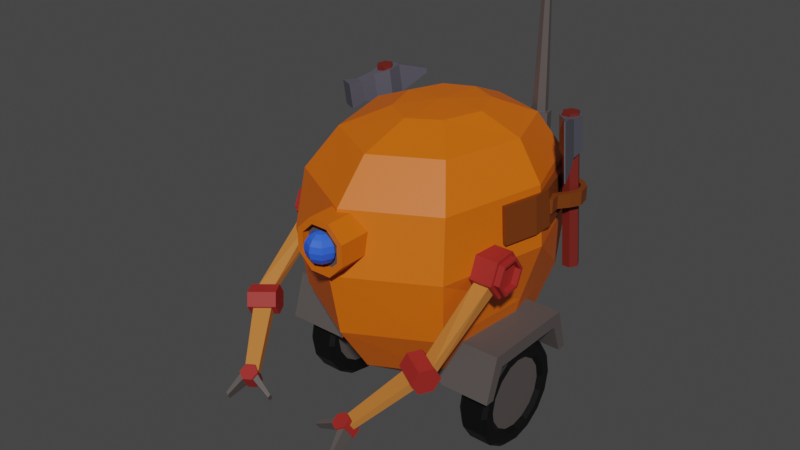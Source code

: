 # Source: robot.blend  (saved by Blender 3.1.7; exported with 4.5.12 LTS)
import bpy
from mathutils import Matrix  # noqa: F401  (used for matrix-valued properties, if any)

bpy.ops.wm.read_factory_settings(use_empty=True)
scene = bpy.context.scene
scene.name = 'Scene'

# ---- collections
col_collection = bpy.data.collections.new('Collection'); scene.collection.children.link(col_collection)

# ---- materials (node trees are filled in below, after node groups)
mat_bodycolor = bpy.data.materials.new('BodyColor')
mat_bodycolor.use_transparent_shadow = False
mat_fendercolor = bpy.data.materials.new('FenderColor')
mat_fendercolor.use_transparent_shadow = False
mat_leather = bpy.data.materials.new('Leather')
mat_leather.use_transparent_shadow = False
mat_lens = bpy.data.materials.new('Lens')
mat_lens.use_transparent_shadow = False
mat_wheelcolor = bpy.data.materials.new('WheelColor')
mat_wheelcolor.use_transparent_shadow = False
mat_armaxlecolor = bpy.data.materials.new('ArmAxleColor')
mat_armaxlecolor.use_transparent_shadow = False
mat_armlimbcolor = bpy.data.materials.new('ArmLimbColor')
mat_armlimbcolor.use_transparent_shadow = False
mat_axeheadcolor = bpy.data.materials.new('AxeHeadColor')
mat_axeheadcolor.use_transparent_shadow = False
mat_axehandlecolor = bpy.data.materials.new('AxeHandleColor')
mat_axehandlecolor.use_transparent_shadow = False

# ---- material node trees
mat_bodycolor.use_nodes = True; mat_bodycolor.node_tree.nodes.clear()
_N = mat_bodycolor.node_tree.nodes; _L = mat_bodycolor.node_tree.links
n0 = _N.new('ShaderNodeBsdfPrincipled'); n0.name = 'Principled BSDF'; n0.location = (10, 300)
n0.distribution = 'GGX'
n0.subsurface_method = 'RANDOM_WALK_SKIN'
n0.inputs[0].default_value = (0.7106, 0.1297, 0.000672, 1.0)
n0.inputs[3].default_value = 1.45
n0.inputs[27].default_value = (0.0, 0.0, 0.0, 1.0)
n0.inputs[28].default_value = 1.0
n1 = _N.new('ShaderNodeOutputMaterial'); n1.name = 'Material Output'; n1.location = (300, 300)
_L.new(n0.outputs[0], n1.inputs[0])
n1.is_active_output = True
mat_fendercolor.use_nodes = True; mat_fendercolor.node_tree.nodes.clear()
_N = mat_fendercolor.node_tree.nodes; _L = mat_fendercolor.node_tree.links
n0 = _N.new('ShaderNodeBsdfPrincipled'); n0.name = 'Principled BSDF'; n0.location = (10, 300)
n0.distribution = 'GGX'
n0.subsurface_method = 'RANDOM_WALK_SKIN'
n0.inputs[0].default_value = (0.08866, 0.07619, 0.07227, 1.0)
n0.inputs[3].default_value = 1.45
n0.inputs[27].default_value = (0.0, 0.0, 0.0, 1.0)
n0.inputs[28].default_value = 1.0
n1 = _N.new('ShaderNodeOutputMaterial'); n1.name = 'Material Output'; n1.location = (300, 300)
_L.new(n0.outputs[0], n1.inputs[0])
n1.is_active_output = True
mat_leather.use_nodes = True; mat_leather.node_tree.nodes.clear()
_N = mat_leather.node_tree.nodes; _L = mat_leather.node_tree.links
n0 = _N.new('ShaderNodeBsdfPrincipled'); n0.name = 'Principled BSDF'; n0.location = (10, 300)
n0.distribution = 'GGX'
n0.subsurface_method = 'RANDOM_WALK_SKIN'
n0.inputs[0].default_value = (0.1626, 0.0368, 0.001945, 1.0)
n0.inputs[3].default_value = 1.45
n0.inputs[27].default_value = (0.0, 0.0, 0.0, 1.0)
n0.inputs[28].default_value = 1.0
n1 = _N.new('ShaderNodeOutputMaterial'); n1.name = 'Material Output'; n1.location = (300, 300)
_L.new(n0.outputs[0], n1.inputs[0])
n1.is_active_output = True
mat_lens.use_nodes = True; mat_lens.node_tree.nodes.clear()
_N = mat_lens.node_tree.nodes; _L = mat_lens.node_tree.links
n0 = _N.new('ShaderNodeBsdfPrincipled'); n0.name = 'Principled BSDF'; n0.location = (10, 300)
n0.distribution = 'GGX'
n0.subsurface_method = 'RANDOM_WALK_SKIN'
n0.inputs[0].default_value = (0.0272, 0.1126, 0.8, 1.0)
n0.inputs[3].default_value = 1.45
n0.inputs[27].default_value = (0.0, 0.0, 0.0, 1.0)
n0.inputs[28].default_value = 1.0
n1 = _N.new('ShaderNodeOutputMaterial'); n1.name = 'Material Output'; n1.location = (300, 300)
_L.new(n0.outputs[0], n1.inputs[0])
n1.is_active_output = True
mat_wheelcolor.use_nodes = True; mat_wheelcolor.node_tree.nodes.clear()
_N = mat_wheelcolor.node_tree.nodes; _L = mat_wheelcolor.node_tree.links
n0 = _N.new('ShaderNodeBsdfPrincipled'); n0.name = 'Principled BSDF'; n0.location = (10, 300)
n0.distribution = 'GGX'
n0.subsurface_method = 'RANDOM_WALK_SKIN'
n0.inputs[0].default_value = (0.0, 0.0, 0.0, 1.0)
n0.inputs[3].default_value = 1.45
n0.inputs[27].default_value = (0.0, 0.0, 0.0, 1.0)
n0.inputs[28].default_value = 1.0
n1 = _N.new('ShaderNodeOutputMaterial'); n1.name = 'Material Output'; n1.location = (300, 300)
_L.new(n0.outputs[0], n1.inputs[0])
n1.is_active_output = True
mat_armaxlecolor.use_nodes = True; mat_armaxlecolor.node_tree.nodes.clear()
_N = mat_armaxlecolor.node_tree.nodes; _L = mat_armaxlecolor.node_tree.links
n0 = _N.new('ShaderNodeBsdfPrincipled'); n0.name = 'Principled BSDF'; n0.location = (10, 300)
n0.distribution = 'GGX'
n0.subsurface_method = 'RANDOM_WALK_SKIN'
n0.inputs[0].default_value = (0.3343, 0.02049, 0.01673, 1.0)
n0.inputs[3].default_value = 1.45
n0.inputs[27].default_value = (0.0, 0.0, 0.0, 1.0)
n0.inputs[28].default_value = 1.0
n1 = _N.new('ShaderNodeOutputMaterial'); n1.name = 'Material Output'; n1.location = (300, 300)
_L.new(n0.outputs[0], n1.inputs[0])
n1.is_active_output = True
mat_armlimbcolor.use_nodes = True; mat_armlimbcolor.node_tree.nodes.clear()
_N = mat_armlimbcolor.node_tree.nodes; _L = mat_armlimbcolor.node_tree.links
n0 = _N.new('ShaderNodeBsdfPrincipled'); n0.name = 'Principled BSDF'; n0.location = (10, 300)
n0.distribution = 'GGX'
n0.subsurface_method = 'RANDOM_WALK_SKIN'
n0.inputs[0].default_value = (0.5149, 0.1746, 0.0331, 1.0)
n0.inputs[3].default_value = 1.45
n0.inputs[27].default_value = (0.0, 0.0, 0.0, 1.0)
n0.inputs[28].default_value = 1.0
n1 = _N.new('ShaderNodeOutputMaterial'); n1.name = 'Material Output'; n1.location = (300, 300)
_L.new(n0.outputs[0], n1.inputs[0])
n1.is_active_output = True
mat_axeheadcolor.use_nodes = True; mat_axeheadcolor.node_tree.nodes.clear()
_N = mat_axeheadcolor.node_tree.nodes; _L = mat_axeheadcolor.node_tree.links
n0 = _N.new('ShaderNodeBsdfPrincipled'); n0.name = 'Principled BSDF'; n0.location = (10, 300)
n0.distribution = 'GGX'
n0.subsurface_method = 'RANDOM_WALK_SKIN'
n0.inputs[0].default_value = (0.08647, 0.08511, 0.1107, 1.0)
n0.inputs[3].default_value = 1.45
n0.inputs[27].default_value = (0.0, 0.0, 0.0, 1.0)
n0.inputs[28].default_value = 1.0
n1 = _N.new('ShaderNodeOutputMaterial'); n1.name = 'Material Output'; n1.location = (300, 300)
_L.new(n0.outputs[0], n1.inputs[0])
n1.is_active_output = True
mat_axehandlecolor.use_nodes = True; mat_axehandlecolor.node_tree.nodes.clear()
_N = mat_axehandlecolor.node_tree.nodes; _L = mat_axehandlecolor.node_tree.links
n0 = _N.new('ShaderNodeBsdfPrincipled'); n0.name = 'Principled BSDF'; n0.location = (10, 300)
n0.distribution = 'GGX'
n0.subsurface_method = 'RANDOM_WALK_SKIN'
n0.inputs[0].default_value = (0.1523, 0.01389, 0.009303, 1.0)
n0.inputs[3].default_value = 1.45
n0.inputs[27].default_value = (0.0, 0.0, 0.0, 1.0)
n0.inputs[28].default_value = 1.0
n1 = _N.new('ShaderNodeOutputMaterial'); n1.name = 'Material Output'; n1.location = (300, 300)
_L.new(n0.outputs[0], n1.inputs[0])
n1.is_active_output = True

# ---- world
world_world = bpy.data.worlds.new('World'); scene.world = world_world
world_world.use_nodes = True; world_world.node_tree.nodes.clear()
_N = world_world.node_tree.nodes; _L = world_world.node_tree.links
n0 = _N.new('ShaderNodeOutputWorld'); n0.name = 'World Output'; n0.location = (300, 300)
n1 = _N.new('ShaderNodeBackground'); n1.name = 'Background'; n1.location = (10, 300)
n1.inputs[0].default_value = (0.05088, 0.05088, 0.05088, 1.0)
_L.new(n1.outputs[0], n0.inputs[0])
n0.is_active_output = True
world_world.color = (0.05088, 0.05088, 0.05088)
world_world.use_sun_shadow = False
world_world.sun_shadow_jitter_overblur = 0.0

# ---- meshes
me_sphere_002 = bpy.data.meshes.new('Sphere.002')
me_sphere_002.from_pydata([(0.0, 0.2504, 0.6947), (0.0, 0.4905, 0.5948), (0.0, 0.6266, 0.3616), (0.0, 0.6568, -4.371e-08), (0.0, 0.6313, -0.3827), (0.0, 0.5227, -0.7071), (0.0, 0.3041, -0.9239), (0.1714, 0.1728, 0.6947), (0.3535, 0.3661, 0.5948), (0.4589, 0.4874, 0.3616), (0.4839, 0.5227, -4.371e-08), (0.4629, 0.4904, -0.3827), (0.3807, 0.3894, -0.7071), (0.2171, 0.2169, -0.9239), (0.2557, -0.0382, 0.6947), (0.499, -0.02207, 0.5948), (0.6383, -0.01482, 0.3616), (0.6703, -0.01405, -4.371e-08), (0.5496, -0.01405, -0.3827), (0.4643, -0.01405, -0.7071), (0.3072, -0.01405, -0.9239), (0.1761, -0.2777, 0.6947), (0.3691, -0.5, 0.5948), (0.4905, -0.6533, 0.3616), (0.526, -0.7071, -4.371e-08), (0.4935, -0.6533, -0.3827), (0.3918, -0.5, -0.7071), (0.2184, -0.2707, -0.9239), (0.0, -0.3842, 0.6947), (0.0, -0.7071, 0.5948), (0.0, -0.9239, 0.3616), (0.0, -1.0, -4.371e-08), (0.0, -0.9239, -0.3827), (0.0, -0.7071, -0.7071), (0.0, -0.3827, -0.9239), (0.0, -0.04915, 0.7108), (0.0, -0.01405, -1.0), (0.7243, 0.1569, -0.7369), (0.3341, 0.218, -0.7369), (0.7243, 0.218, -0.7369), (0.3341, -0.5585, -0.7369), (0.7243, -0.5585, -0.7369), (0.3341, -0.4765, -0.4679), (0.7243, -0.4765, -0.4679), (0.3341, 0.136, -0.4679), (0.7243, 0.136, -0.4679), (0.7243, -0.4974, -0.7369), (0.7243, -0.4283, -0.5513), (0.7243, 0.08778, -0.5513), (0.3321, 0.1569, -0.7369), (0.3321, 0.08778, -0.5513), (0.3321, -0.4283, -0.5513), (0.3321, -0.4974, -0.7369), (-0.1714, 0.1728, 0.6947), (-0.3535, 0.3661, 0.5948), (-0.4589, 0.4874, 0.3616), (-0.4839, 0.5227, -4.371e-08), (-0.4629, 0.4904, -0.3827), (-0.3807, 0.3894, -0.7071), (-0.2171, 0.2169, -0.9239), (-0.2557, -0.0382, 0.6947), (-0.499, -0.02207, 0.5948), (-0.6383, -0.01482, 0.3616), (-0.6703, -0.01405, -4.371e-08), (-0.5496, -0.01405, -0.3827), (-0.4643, -0.01405, -0.7071), (-0.3072, -0.01405, -0.9239), (-0.1761, -0.2777, 0.6947), (-0.3691, -0.5, 0.5948), (-0.4905, -0.6533, 0.3616), (-0.526, -0.7071, -4.371e-08), (-0.4935, -0.6533, -0.3827), (-0.3918, -0.5, -0.7071), (-0.2184, -0.2707, -0.9239), (-0.7243, 0.1569, -0.7369), (-0.3341, 0.218, -0.7369), (-0.7243, 0.218, -0.7369), (-0.3341, -0.5585, -0.7369), (-0.7243, -0.5585, -0.7369), (-0.3341, -0.4765, -0.4679), (-0.7243, -0.4765, -0.4679), (-0.3341, 0.136, -0.4679), (-0.7243, 0.136, -0.4679), (-0.7243, -0.4974, -0.7369), (-0.7243, -0.4283, -0.5513), (-0.7243, 0.08778, -0.5513), (-0.3321, 0.1569, -0.7369), (-0.3321, 0.08778, -0.5513), (-0.3321, -0.4283, -0.5513), (-0.3321, -0.4974, -0.7369), (0.06344, -0.8213, 0.3463), (0.06344, -1.06, 0.3463), (0.1532, -0.8213, 0.2566), (0.1532, -1.06, 0.2566), (0.1532, -0.8213, 0.1297), (0.1532, -1.06, 0.1297), (0.06344, -0.8213, 0.03998), (0.06344, -1.06, 0.03998), (-0.06344, -0.8213, 0.03998), (-0.06344, -1.06, 0.03998), (-0.1532, -0.8213, 0.1297), (-0.1532, -1.06, 0.1297), (-0.1532, -0.8213, 0.2566), (-0.1532, -1.06, 0.2566), (-0.06344, -0.8213, 0.3463), (-0.06344, -1.06, 0.3463), (0.1193, -1.06, 0.2426), (0.04942, -1.06, 0.3124), (0.1193, -1.06, 0.1437), (0.04942, -1.06, 0.07385), (-0.04942, -1.06, 0.07385), (-0.1193, -1.06, 0.1437), (-0.1193, -1.06, 0.2426), (-0.04942, -1.06, 0.3124), (0.1193, -1.016, 0.2426), (0.04942, -1.016, 0.3124), (0.1193, -1.016, 0.1437), (0.04942, -1.016, 0.07385), (-0.04942, -1.016, 0.07385), (-0.1193, -1.016, 0.1437), (-0.1193, -1.016, 0.2426), (-0.04942, -1.016, 0.3124), (0.03565, -1.045, 0.278), (0.06587, -1.045, 0.2578), (0.08607, -1.045, 0.2275), (0.09316, -1.045, 0.1919), (0.08607, -1.045, 0.1562), (0.06587, -1.045, 0.126), (0.03565, -1.045, 0.1058), (0.02521, -1.07, 0.278), (0.04658, -1.091, 0.2578), (0.06086, -1.105, 0.2275), (0.06587, -1.11, 0.1919), (0.06086, -1.105, 0.1562), (0.04658, -1.091, 0.126), (0.02521, -1.07, 0.1058), (5.88e-09, -1.08, 0.278), (8.656e-09, -1.11, 0.2578), (8.656e-09, -1.131, 0.2275), (5.88e-09, -1.138, 0.1919), (5.88e-09, -1.131, 0.1562), (8.656e-09, -1.11, 0.126), (5.88e-09, -1.08, 0.1058), (-8.487e-11, -1.045, 0.285), (-0.02521, -1.07, 0.278), (-0.04658, -1.091, 0.2578), (-0.06086, -1.105, 0.2275), (-0.06587, -1.11, 0.1919), (-0.06086, -1.105, 0.1562), (-0.04658, -1.091, 0.126), (-0.02521, -1.07, 0.1058), (-0.03565, -1.045, 0.278), (-0.06587, -1.045, 0.2578), (-0.08607, -1.045, 0.2275), (-0.09316, -1.045, 0.1919), (-0.08607, -1.045, 0.1562), (-0.06587, -1.045, 0.126), (-0.03565, -1.045, 0.1058), (5.674e-09, -1.045, 0.09873), (0.2894, 0.5182, 0.5604), (0.3343, 0.5037, 0.5604), (0.2851, 0.5379, 0.3583), (0.2851, 0.5379, 0.5604), (0.3493, 0.5172, 0.3583), (0.3493, 0.5172, 0.5604), (0.3635, 0.4513, 0.3583), (0.3635, 0.4513, 0.5604), (0.3134, 0.406, 0.3583), (0.3134, 0.406, 0.5604), (0.2492, 0.4267, 0.3583), (0.2492, 0.4267, 0.5604), (0.2351, 0.4927, 0.3583), (0.2351, 0.4927, 0.5604), (0.3443, 0.4575, 0.5604), (0.3092, 0.4258, 0.5604), (0.2642, 0.4403, 0.5604), (0.2543, 0.4865, 0.5604), (0.2944, 0.4949, 1.377), (0.277, 0.4792, 1.377), (0.2819, 0.4563, 1.377), (0.3042, 0.449, 1.377), (0.3216, 0.4648, 1.377), (0.3167, 0.4877, 1.377), (0.4078, -0.2475, 0.08268), (0.3872, -0.2415, 0.3012), (0.4565, -0.0334, 0.08143), (0.436, -0.02745, 0.3), (0.6261, -0.2958, 0.1041), (0.6056, -0.2898, 0.3225), (0.6749, -0.08176, 0.1028), (0.6543, -0.07581, 0.3213), (0.4318, 0.007556, 0.2997), (0.453, 0.01021, 0.08118), (0.6732, 0.04996, 0.1026), (0.6519, 0.04731, 0.321), (0.3357, 0.3087, 0.2901), (0.3569, 0.3113, 0.07161), (0.577, 0.351, 0.093), (0.5558, 0.3484, 0.3115), (0.3175, 0.3807, 0.2803), (0.3346, 0.405, 0.06273), (0.506, 0.5473, 0.09163), (0.4889, 0.523, 0.3091), (0.08891, 0.3997, 0.28), (0.09211, 0.4292, 0.06243), (0.1732, 0.6637, 0.09133), (0.17, 0.6411, 0.3088), (0.6037, 0.3768, 0.1689), (0.6037, 0.3768, 0.254), (0.5236, 0.4284, 0.1689), (0.5236, 0.4284, 0.254), (0.6022, 0.4102, 0.1689), (0.6022, 0.4102, 0.254), (0.5427, 0.4558, 0.1689), (0.5427, 0.4558, 0.254), (0.491, 0.5118, 0.254), (0.491, 0.5118, 0.1689), (0.5239, 0.5182, 0.1689), (0.5239, 0.5182, 0.254), (0.6489, 0.3633, 0.1691), (0.6489, 0.3633, 0.2542), (0.6709, 0.3885, 0.2542), (0.6709, 0.3885, 0.1691), (0.6912, 0.324, 0.1699), (0.6912, 0.324, 0.255), (0.7218, 0.3374, 0.255), (0.7218, 0.3374, 0.1699), (0.7072, 0.2568, 0.1712), (0.7072, 0.2568, 0.2563), (0.7401, 0.2505, 0.2563), (0.7401, 0.2505, 0.1712), (0.6804, 0.2072, 0.1717), (0.6804, 0.2072, 0.2568), (0.7079, 0.1882, 0.2568), (0.7079, 0.1882, 0.1717), (0.6321, 0.1313, 0.1734), (0.6321, 0.1313, 0.2585), (0.6653, 0.1273, 0.2585), (0.6653, 0.1273, 0.1734), (0.6427, 0.05088, 0.1683), (0.6427, 0.05088, 0.2534), (0.673, 0.06508, 0.2534), (0.673, 0.06508, 0.1683), (-0.4249, -0.2475, 0.08268), (-0.4044, -0.2415, 0.3012), (-0.4737, -0.0334, 0.08143), (-0.4532, -0.02745, 0.3), (-0.6433, -0.2958, 0.1041), (-0.6227, -0.2898, 0.3225), (-0.692, -0.08176, 0.1028), (-0.6715, -0.07581, 0.3213), (-0.449, 0.007556, 0.2997), (-0.4702, 0.01021, 0.08118), (-0.6903, 0.04996, 0.1026), (-0.6691, 0.04731, 0.321), (-0.3528, 0.3087, 0.2901), (-0.3741, 0.3113, 0.07161), (-0.5942, 0.351, 0.093), (-0.573, 0.3484, 0.3115), (-0.3347, 0.3807, 0.2803), (-0.3518, 0.405, 0.06273), (-0.5232, 0.5473, 0.09163), (-0.5061, 0.523, 0.3091), (-0.1061, 0.3997, 0.28), (-0.1093, 0.4292, 0.06243), (-0.1903, 0.6637, 0.09133), (-0.1871, 0.6411, 0.3088), (-0.6208, 0.3768, 0.1689), (-0.6208, 0.3768, 0.254), (-0.5407, 0.4284, 0.1689), (-0.5407, 0.4284, 0.254), (-0.6194, 0.4102, 0.1689), (-0.6194, 0.4102, 0.254), (-0.5598, 0.4558, 0.1689), (-0.5598, 0.4558, 0.254), (-0.5082, 0.5118, 0.254), (-0.5082, 0.5118, 0.1689), (-0.541, 0.5182, 0.1689), (-0.541, 0.5182, 0.254), (-0.6661, 0.3633, 0.1691), (-0.6661, 0.3633, 0.2542), (-0.6881, 0.3885, 0.2542), (-0.6881, 0.3885, 0.1691), (-0.7083, 0.324, 0.1699), (-0.7083, 0.324, 0.255), (-0.739, 0.3374, 0.255), (-0.739, 0.3374, 0.1699), (-0.7244, 0.2568, 0.1712), (-0.7244, 0.2568, 0.2563), (-0.7572, 0.2505, 0.2563), (-0.7572, 0.2505, 0.1712), (-0.6976, 0.2072, 0.1717), (-0.6976, 0.2072, 0.2568), (-0.7251, 0.1882, 0.2568), (-0.7251, 0.1882, 0.1717), (-0.6492, 0.1313, 0.1734), (-0.6492, 0.1313, 0.2585), (-0.6824, 0.1273, 0.2585), (-0.6824, 0.1273, 0.1734), (-0.6598, 0.05088, 0.1683), (-0.6598, 0.05088, 0.2534), (-0.6901, 0.06508, 0.2534), (-0.6901, 0.06508, 0.1683)], [], [(1, 0, 7, 8), (6, 5, 12, 13), (4, 3, 10, 11), (2, 1, 8, 9), (0, 35, 7), (36, 6, 13), (5, 4, 11, 12), (3, 2, 9, 10), (11, 10, 17, 18), (9, 8, 15, 16), (7, 35, 14), (36, 13, 20), (12, 11, 18, 19), (10, 9, 16, 17), (8, 7, 14, 15), (13, 12, 19, 20), (36, 20, 27), (19, 18, 25, 26), (17, 16, 23, 24), (15, 14, 21, 22), (20, 19, 26, 27), (18, 17, 24, 25), (16, 15, 22, 23), (14, 35, 21), (24, 23, 30, 31), (22, 21, 28, 29), (27, 26, 33, 34), (25, 24, 31, 32), (23, 22, 29, 30), (21, 35, 28), (36, 27, 34), (26, 25, 32, 33), (47, 46, 52, 51), (45, 43, 47, 48), (48, 47, 51, 50), (43, 41, 46, 47), (51, 52, 40, 42), (40, 41, 43, 42), (39, 45, 48, 37), (42, 43, 45, 44), (37, 48, 50, 49), (38, 39, 37, 49), (44, 45, 39, 38), (46, 41, 40, 52), (50, 44, 38, 49), (1, 54, 53, 0), (6, 59, 58, 5), (4, 57, 56, 3), (2, 55, 54, 1), (0, 53, 35), (36, 59, 6), (5, 58, 57, 4), (3, 56, 55, 2), (57, 64, 63, 56), (55, 62, 61, 54), (53, 60, 35), (36, 66, 59), (58, 65, 64, 57), (56, 63, 62, 55), (54, 61, 60, 53), (59, 66, 65, 58), (36, 73, 66), (65, 72, 71, 64), (63, 70, 69, 62), (61, 68, 67, 60), (66, 73, 72, 65), (64, 71, 70, 63), (62, 69, 68, 61), (60, 67, 35), (70, 31, 30, 69), (68, 29, 28, 67), (73, 34, 33, 72), (71, 32, 31, 70), (69, 30, 29, 68), (67, 28, 35), (36, 34, 73), (72, 33, 32, 71), (84, 88, 89, 83), (82, 85, 84, 80), (85, 87, 88, 84), (80, 84, 83, 78), (88, 79, 77, 89), (77, 79, 80, 78), (76, 74, 85, 82), (79, 81, 82, 80), (74, 86, 87, 85), (75, 86, 74, 76), (81, 75, 76, 82), (83, 89, 77, 78), (87, 86, 75, 81), (90, 91, 93, 92), (92, 93, 95, 94), (94, 95, 97, 96), (96, 97, 99, 98), (98, 99, 101, 100), (100, 101, 103, 102), (99, 97, 109, 110), (102, 103, 105, 104), (104, 105, 91, 90), (90, 92, 94, 96, 98, 100, 102, 104), (107, 113, 121, 115), (105, 103, 112, 113), (95, 93, 106, 108), (101, 99, 110, 111), (91, 105, 113, 107), (93, 91, 107, 106), (97, 95, 108, 109), (103, 101, 111, 112), (114, 115, 121, 120, 119, 118, 117, 116), (112, 111, 119, 120), (110, 109, 117, 118), (108, 106, 114, 116), (113, 112, 120, 121), (111, 110, 118, 119), (109, 108, 116, 117), (106, 107, 115, 114), (158, 128, 135), (127, 126, 133, 134), (125, 124, 131, 132), (123, 122, 129, 130), (128, 127, 134, 135), (126, 125, 132, 133), (124, 123, 130, 131), (122, 143, 129), (132, 131, 138, 139), (130, 129, 136, 137), (135, 134, 141, 142), (133, 132, 139, 140), (131, 130, 137, 138), (129, 143, 136), (158, 135, 142), (134, 133, 140, 141), (142, 141, 149, 150), (140, 139, 147, 148), (138, 137, 145, 146), (136, 143, 144), (158, 142, 150), (141, 140, 148, 149), (139, 138, 146, 147), (137, 136, 144, 145), (146, 145, 152, 153), (144, 143, 151), (158, 150, 157), (149, 148, 155, 156), (147, 146, 153, 154), (145, 144, 151, 152), (150, 149, 156, 157), (148, 147, 154, 155), (175, 174, 180, 179), (170, 168, 174, 175), (161, 162, 164, 163), (176, 175, 179, 178), (168, 166, 173, 174), (163, 164, 166, 165), (160, 159, 177, 182), (164, 162, 159, 160), (165, 166, 168, 167), (182, 177, 178, 179, 180, 181), (162, 172, 176, 159), (167, 168, 170, 169), (166, 164, 160, 173), (173, 160, 182, 181), (169, 170, 172, 171), (159, 176, 178, 177), (172, 170, 175, 176), (171, 172, 162, 161), (161, 163, 165, 167, 169, 171), (174, 173, 181, 180), (183, 184, 186, 185), (186, 190, 194, 191), (189, 190, 188, 187), (187, 188, 184, 183), (185, 189, 187, 183), (190, 186, 184, 188), (191, 194, 198, 195), (185, 186, 191, 192), (190, 189, 193, 194), (189, 185, 192, 193), (196, 195, 199, 200), (192, 191, 195, 196), (194, 193, 197, 198), (193, 192, 196, 197), (202, 201, 205, 206), (198, 197, 201, 202), (197, 196, 200, 201), (195, 198, 202, 199), (204, 203, 206, 205), (201, 200, 204, 205), (199, 202, 206, 203), (200, 199, 203, 204), (207, 208, 210, 209), (214, 213, 217, 218), (213, 214, 212, 211), (207, 211, 222, 219), (209, 213, 211, 207), (214, 210, 208, 212), (216, 215, 218, 217), (213, 209, 216, 217), (210, 214, 218, 215), (209, 210, 215, 216), (222, 221, 225, 226), (212, 208, 220, 221), (211, 212, 221, 222), (208, 207, 219, 220), (223, 226, 230, 227), (219, 222, 226, 223), (220, 219, 223, 224), (221, 220, 224, 225), (229, 228, 232, 233), (224, 223, 227, 228), (225, 224, 228, 229), (226, 225, 229, 230), (231, 234, 238, 235), (230, 229, 233, 234), (227, 230, 234, 231), (228, 227, 231, 232), (235, 238, 242, 239), (232, 231, 235, 236), (233, 232, 236, 237), (234, 233, 237, 238), (242, 241, 240, 239), (236, 235, 239, 240), (237, 236, 240, 241), (238, 237, 241, 242), (243, 245, 246, 244), (246, 251, 254, 250), (249, 247, 248, 250), (247, 243, 244, 248), (245, 243, 247, 249), (250, 248, 244, 246), (251, 255, 258, 254), (245, 252, 251, 246), (250, 254, 253, 249), (249, 253, 252, 245), (256, 260, 259, 255), (252, 256, 255, 251), (254, 258, 257, 253), (253, 257, 256, 252), (262, 266, 265, 261), (258, 262, 261, 257), (257, 261, 260, 256), (255, 259, 262, 258), (264, 263, 266, 265), (261, 265, 264, 260), (259, 263, 266, 262), (260, 264, 263, 259), (267, 269, 270, 268), (274, 278, 277, 273), (273, 271, 272, 274), (267, 279, 282, 271), (269, 267, 271, 273), (274, 272, 268, 270), (276, 277, 278, 275), (273, 277, 276, 269), (270, 275, 278, 274), (282, 286, 285, 281), (272, 281, 280, 268), (271, 282, 281, 272), (268, 280, 279, 267), (283, 287, 290, 286), (279, 283, 286, 282), (280, 284, 283, 279), (281, 285, 284, 280), (289, 293, 292, 288), (284, 288, 287, 283), (285, 289, 288, 284), (286, 290, 289, 285), (291, 295, 298, 294), (290, 294, 293, 289), (287, 291, 294, 290), (288, 292, 291, 287), (295, 299, 302, 298), (292, 296, 295, 291), (293, 297, 296, 292), (294, 298, 297, 293), (302, 299, 300, 301), (297, 301, 300, 296), (298, 302, 301, 297), (266, 263, 203, 206), (263, 264, 204, 203), (205, 204, 264, 265), (206, 205, 265, 266)])
me_sphere_002.polygons.foreach_set('material_index', [0, 0, 0, 0, 0, 0, 0, 0, 0, 0, 0, 0, 0, 0, 0, 0, 0, 0, 0, 0, 0, 0, 0, 0, 0, 0, 0, 0, 0, 0, 0, 0, 1, 1, 1, 1, 0, 1, 1, 1, 1, 1, 1, 1, 0, 0, 0, 0, 0, 0, 0, 0, 0, 0, 0, 0, 0, 0, 0, 0, 0, 0, 0, 0, 0, 0, 0, 0, 0, 0, 0, 0, 0, 0, 0, 0, 0, 1, 1, 1, 1, 0, 1, 1, 1, 1, 1, 1, 1, 0, 0, 0, 0, 0, 0, 0, 0, 0, 0, 0, 0, 0, 0, 0, 0, 0, 0, 0, 1, 0, 0, 0, 0, 0, 0, 0, 3, 3, 3, 3, 3, 3, 3, 3, 3, 3, 3, 3, 3, 3, 3, 3, 3, 3, 3, 3, 3, 3, 3, 3, 3, 3, 3, 3, 3, 3, 3, 3, 1, 1, 1, 1, 1, 1, 1, 1, 1, 1, 1, 1, 1, 1, 1, 1, 1, 1, 0, 1, 0, 2, 2, 2, 2, 2, 2, 0, 2, 2, 0, 0, 2, 2, 2, 2, 2, 2, 2, 2, 2, 0, 2, 2, 2, 2, 2, 2, 2, 2, 2, 0, 2, 2, 2, 2, 2, 2, 2, 2, 2, 2, 2, 2, 2, 2, 2, 2, 2, 2, 2, 2, 2, 0, 2, 2, 0, 2, 2, 2, 2, 2, 2, 0, 2, 2, 0, 0, 2, 2, 2, 2, 2, 2, 2, 2, 2, 0, 2, 2, 2, 2, 2, 2, 2, 2, 2, 2, 2, 2, 2, 2, 2, 2, 2, 2, 2, 2, 2, 2, 2, 2, 2, 2, 2, 2, 2, 2, 2, 2, 2, 0, 2, 2])
_uv = me_sphere_002.uv_layers.new(name='UVMap')
_uv.uv.foreach_set('vector', [0.75, 0.75, 0.75, 0.875, 0.625, 0.875, 0.625, 0.75, 0.75, 0.125, 0.75, 0.25, 0.625, 0.25, 0.625, 0.125, 0.75, 0.375, 0.75, 0.5, 0.625, 0.5, 0.625, 0.375, 0.75, 0.625, 0.75, 0.75, 0.625, 0.75, 0.625, 0.625, 0.75, 0.875, 0.6875, 1.0, 0.625, 0.875, 0.6875, 0.0, 0.75, 0.125, 0.625, 0.125, 0.75, 0.25, 0.75, 0.375, 0.625, 0.375, 0.625, 0.25, 0.75, 0.5, 0.75, 0.625, 0.625, 0.625, 0.625, 0.5, 0.625, 0.375, 0.625, 0.5, 0.5, 0.5, 0.5, 0.375, 0.625, 0.625, 0.625, 0.75, 0.5, 0.75, 0.5, 0.625, 0.625, 0.875, 0.5625, 1.0, 0.5, 0.875, 0.5625, 0.0, 0.625, 0.125, 0.5, 0.125, 0.625, 0.25, 0.625, 0.375, 0.5, 0.375, 0.5, 0.25, 0.625, 0.5, 0.625, 0.625, 0.5, 0.625, 0.5, 0.5, 0.625, 0.75, 0.625, 0.875, 0.5, 0.875, 0.5, 0.75, 0.625, 0.125, 0.625, 0.25, 0.5, 0.25, 0.5, 0.125, 0.4375, 0.0, 0.5, 0.125, 0.375, 0.125, 0.5, 0.25, 0.5, 0.375, 0.375, 0.375, 0.375, 0.25, 0.5, 0.5, 0.5, 0.625, 0.375, 0.625, 0.375, 0.5, 0.5, 0.75, 0.5, 0.875, 0.375, 0.875, 0.375, 0.75, 0.5, 0.125, 0.5, 0.25, 0.375, 0.25, 0.375, 0.125, 0.5, 0.375, 0.5, 0.5, 0.375, 0.5, 0.375, 0.375, 0.5, 0.625, 0.5, 0.75, 0.375, 0.75, 0.375, 0.625, 0.5, 0.875, 0.4375, 1.0, 0.375, 0.875, 0.375, 0.5, 0.375, 0.625, 0.25, 0.625, 0.25, 0.5, 0.375, 0.75, 0.375, 0.875, 0.25, 0.875, 0.25, 0.75, 0.375, 0.125, 0.375, 0.25, 0.25, 0.25, 0.25, 0.125, 0.375, 0.375, 0.375, 0.5, 0.25, 0.5, 0.25, 0.375, 0.375, 0.625, 0.375, 0.75, 0.25, 0.75, 0.25, 0.625, 0.375, 0.875, 0.3125, 1.0, 0.25, 0.875, 0.3125, 0.0, 0.375, 0.125, 0.25, 0.125, 0.375, 0.25, 0.375, 0.375, 0.25, 0.375, 0.25, 0.25, 0.3333, 1.0, 0.5, 1.0, 0.5, 1.0, 0.3333, 1.0, 0.1667, 1.0, 0.3333, 1.0, 0.3333, 1.0, 0.1667, 1.0, 0.1667, 1.0, 0.3333, 1.0, 0.3333, 1.0, 0.1667, 1.0, 0.3333, 1.0, 0.5, 1.0, 0.5, 1.0, 0.3333, 1.0, 0.3333, 1.0, 0.5, 1.0, 0.5, 0.5, 0.3333, 0.5, 0.5, 0.5, 0.5, 1.0, 0.3333, 1.0, 0.3333, 0.5, -8.941e-08, 1.0, 0.1667, 1.0, 0.1667, 1.0, -8.941e-08, 1.0, 0.3333, 0.5, 0.3333, 1.0, 0.1667, 1.0, 0.1667, 0.5, -8.941e-08, 1.0, 0.1667, 1.0, 0.1667, 1.0, -8.941e-08, 1.0, -8.941e-08, 0.5, -8.941e-08, 1.0, -8.941e-08, 1.0, -8.941e-08, 1.0, 0.1667, 0.5, 0.1667, 1.0, -8.941e-08, 1.0, -8.941e-08, 0.5, 0.5, 1.0, 0.5, 1.0, 0.5, 0.5, 0.5, 1.0, 0.1667, 1.0, 0.1667, 0.5, -8.941e-08, 0.5, -8.941e-08, 1.0, 0.75, 0.75, 0.625, 0.75, 0.625, 0.875, 0.75, 0.875, 0.75, 0.125, 0.625, 0.125, 0.625, 0.25, 0.75, 0.25, 0.75, 0.375, 0.625, 0.375, 0.625, 0.5, 0.75, 0.5, 0.75, 0.625, 0.625, 0.625, 0.625, 0.75, 0.75, 0.75, 0.75, 0.875, 0.625, 0.875, 0.6875, 1.0, 0.6875, 0.0, 0.625, 0.125, 0.75, 0.125, 0.75, 0.25, 0.625, 0.25, 0.625, 0.375, 0.75, 0.375, 0.75, 0.5, 0.625, 0.5, 0.625, 0.625, 0.75, 0.625, 0.625, 0.375, 0.5, 0.375, 0.5, 0.5, 0.625, 0.5, 0.625, 0.625, 0.5, 0.625, 0.5, 0.75, 0.625, 0.75, 0.625, 0.875, 0.5, 0.875, 0.5625, 1.0, 0.5625, 0.0, 0.5, 0.125, 0.625, 0.125, 0.625, 0.25, 0.5, 0.25, 0.5, 0.375, 0.625, 0.375, 0.625, 0.5, 0.5, 0.5, 0.5, 0.625, 0.625, 0.625, 0.625, 0.75, 0.5, 0.75, 0.5, 0.875, 0.625, 0.875, 0.625, 0.125, 0.5, 0.125, 0.5, 0.25, 0.625, 0.25, 0.4375, 0.0, 0.375, 0.125, 0.5, 0.125, 0.5, 0.25, 0.375, 0.25, 0.375, 0.375, 0.5, 0.375, 0.5, 0.5, 0.375, 0.5, 0.375, 0.625, 0.5, 0.625, 0.5, 0.75, 0.375, 0.75, 0.375, 0.875, 0.5, 0.875, 0.5, 0.125, 0.375, 0.125, 0.375, 0.25, 0.5, 0.25, 0.5, 0.375, 0.375, 0.375, 0.375, 0.5, 0.5, 0.5, 0.5, 0.625, 0.375, 0.625, 0.375, 0.75, 0.5, 0.75, 0.5, 0.875, 0.375, 0.875, 0.4375, 1.0, 0.375, 0.5, 0.25, 0.5, 0.25, 0.625, 0.375, 0.625, 0.375, 0.75, 0.25, 0.75, 0.25, 0.875, 0.375, 0.875, 0.375, 0.125, 0.25, 0.125, 0.25, 0.25, 0.375, 0.25, 0.375, 0.375, 0.25, 0.375, 0.25, 0.5, 0.375, 0.5, 0.375, 0.625, 0.25, 0.625, 0.25, 0.75, 0.375, 0.75, 0.375, 0.875, 0.25, 0.875, 0.3125, 1.0, 0.3125, 0.0, 0.25, 0.125, 0.375, 0.125, 0.375, 0.25, 0.25, 0.25, 0.25, 0.375, 0.375, 0.375, 0.3333, 1.0, 0.3333, 1.0, 0.5, 1.0, 0.5, 1.0, 0.1667, 1.0, 0.1667, 1.0, 0.3333, 1.0, 0.3333, 1.0, 0.1667, 1.0, 0.1667, 1.0, 0.3333, 1.0, 0.3333, 1.0, 0.3333, 1.0, 0.3333, 1.0, 0.5, 1.0, 0.5, 1.0, 0.3333, 1.0, 0.3333, 0.5, 0.5, 0.5, 0.5, 1.0, 0.5, 0.5, 0.3333, 0.5, 0.3333, 1.0, 0.5, 1.0, -8.941e-08, 1.0, -8.941e-08, 1.0, 0.1667, 1.0, 0.1667, 1.0, 0.3333, 0.5, 0.1667, 0.5, 0.1667, 1.0, 0.3333, 1.0, -8.941e-08, 1.0, -8.941e-08, 1.0, 0.1667, 1.0, 0.1667, 1.0, -8.941e-08, 0.5, -8.941e-08, 1.0, -8.941e-08, 1.0, -8.941e-08, 1.0, 0.1667, 0.5, -8.941e-08, 0.5, -8.941e-08, 1.0, 0.1667, 1.0, 0.5, 1.0, 0.5, 1.0, 0.5, 0.5, 0.5, 1.0, 0.1667, 1.0, -8.941e-08, 1.0, -8.941e-08, 0.5, 0.1667, 0.5, 1.0, 0.5, 1.0, 1.0, 0.875, 1.0, 0.875, 0.5, 0.875, 0.5, 0.875, 1.0, 0.75, 1.0, 0.75, 0.5, 0.75, 0.5, 0.75, 1.0, 0.625, 1.0, 0.625, 0.5, 0.625, 0.5, 0.625, 1.0, 0.5, 1.0, 0.5, 0.5, 0.5, 0.5, 0.5, 1.0, 0.375, 1.0, 0.375, 0.5, 0.375, 0.5, 0.375, 1.0, 0.25, 1.0, 0.25, 0.5, 0.5, 1.0, 0.625, 1.0, 0.625, 1.0, 0.5, 1.0, 0.25, 0.5, 0.25, 1.0, 0.125, 1.0, 0.125, 0.5, 0.125, 0.5, 0.125, 1.0, 0.0, 1.0, 0.0, 0.5, 0.75, 0.49, 0.9197, 0.4197, 0.99, 0.25, 0.9197, 0.08029, 0.75, 0.01, 0.5803, 0.08029, 0.51, 0.25, 0.5803, 0.4197, 0.0, 1.0, 0.125, 1.0, 0.125, 1.0, 0.0, 1.0, 0.125, 1.0, 0.25, 1.0, 0.25, 1.0, 0.125, 1.0, 0.75, 1.0, 0.875, 1.0, 0.875, 1.0, 0.75, 1.0, 0.375, 1.0, 0.5, 1.0, 0.5, 1.0, 0.375, 1.0, 0.0, 1.0, 0.125, 1.0, 0.125, 1.0, 0.0, 1.0, 0.875, 1.0, 1.0, 1.0, 1.0, 1.0, 0.875, 1.0, 0.625, 1.0, 0.75, 1.0, 0.75, 1.0, 0.625, 1.0, 0.25, 1.0, 0.375, 1.0, 0.375, 1.0, 0.25, 1.0, 0.4197, 0.4197, 0.25, 0.49, 0.08029, 0.4197, 0.01, 0.25, 0.08029, 0.08029, 0.25, 0.01, 0.4197, 0.08029, 0.49, 0.25, 0.25, 1.0, 0.375, 1.0, 0.375, 1.0, 0.25, 1.0, 0.5, 1.0, 0.625, 1.0, 0.625, 1.0, 0.5, 1.0, 0.75, 1.0, 0.875, 1.0, 0.875, 1.0, 0.75, 1.0, 0.125, 1.0, 0.25, 1.0, 0.25, 1.0, 0.125, 1.0, 0.375, 1.0, 0.5, 1.0, 0.5, 1.0, 0.375, 1.0, 0.625, 1.0, 0.75, 1.0, 0.75, 1.0, 0.625, 1.0, 0.875, 1.0, 1.0, 1.0, 1.0, 1.0, 0.875, 1.0, 0.4375, 0.0, 0.5, 0.125, 0.375, 0.125, 0.5, 0.25, 0.5, 0.375, 0.375, 0.375, 0.375, 0.25, 0.5, 0.5, 0.5, 0.625, 0.375, 0.625, 0.375, 0.5, 0.5, 0.75, 0.5, 0.875, 0.375, 0.875, 0.375, 0.75, 0.5, 0.125, 0.5, 0.25, 0.375, 0.25, 0.375, 0.125, 0.5, 0.375, 0.5, 0.5, 0.375, 0.5, 0.375, 0.375, 0.5, 0.625, 0.5, 0.75, 0.375, 0.75, 0.375, 0.625, 0.5, 0.875, 0.4375, 1.0, 0.375, 0.875, 0.375, 0.5, 0.375, 0.625, 0.25, 0.625, 0.25, 0.5, 0.375, 0.75, 0.375, 0.875, 0.25, 0.875, 0.25, 0.75, 0.375, 0.125, 0.375, 0.25, 0.25, 0.25, 0.25, 0.125, 0.375, 0.375, 0.375, 0.5, 0.25, 0.5, 0.25, 0.375, 0.375, 0.625, 0.375, 0.75, 0.25, 0.75, 0.25, 0.625, 0.375, 0.875, 0.3125, 1.0, 0.25, 0.875, 0.3125, 0.0, 0.375, 0.125, 0.25, 0.125, 0.375, 0.25, 0.375, 0.375, 0.25, 0.375, 0.25, 0.25, 0.25, 0.125, 0.25, 0.25, 0.125, 0.25, 0.125, 0.125, 0.25, 0.375, 0.25, 0.5, 0.125, 0.5, 0.125, 0.375, 0.25, 0.625, 0.25, 0.75, 0.125, 0.75, 0.125, 0.625, 0.25, 0.875, 0.1875, 1.0, 0.125, 0.875, 0.1875, 0.0, 0.25, 0.125, 0.125, 0.125, 0.25, 0.25, 0.25, 0.375, 0.125, 0.375, 0.125, 0.25, 0.25, 0.5, 0.25, 0.625, 0.125, 0.625, 0.125, 0.5, 0.25, 0.75, 0.25, 0.875, 0.125, 0.875, 0.125, 0.75, 0.125, 0.625, 0.125, 0.75, 0.0, 0.75, 0.0, 0.625, 0.125, 0.875, 0.0625, 1.0, 0.0, 0.875, 0.0625, 0.0, 0.125, 0.125, 0.0, 0.125, 0.125, 0.25, 0.125, 0.375, 0.0, 0.375, 0.0, 0.25, 0.125, 0.5, 0.125, 0.625, 0.0, 0.625, 0.0, 0.5, 0.125, 0.75, 0.125, 0.875, 0.0, 0.875, 0.0, 0.75, 0.125, 0.125, 0.125, 0.25, 0.0, 0.25, 0.0, 0.125, 0.125, 0.375, 0.125, 0.5, 0.0, 0.5, 0.0, 0.375, 0.3333, 1.0, 0.5, 1.0, 0.5, 1.0, 0.3333, 1.0, 0.3333, 1.0, 0.5, 1.0, 0.5, 1.0, 0.3333, 1.0, 1.0, 0.5, 1.0, 1.0, 0.8333, 1.0, 0.8333, 0.5, 0.1667, 1.0, 0.3333, 1.0, 0.3333, 1.0, 0.1667, 1.0, 0.5, 1.0, 0.6667, 1.0, 0.6667, 1.0, 0.5, 1.0, 0.8333, 0.5, 0.8333, 1.0, 0.6667, 1.0, 0.6667, 0.5, 0.8333, 1.0, 1.0, 1.0, 1.0, 1.0, 0.8333, 1.0, 0.8333, 1.0, 1.0, 1.0, 1.0, 1.0, 0.8333, 1.0, 0.6667, 0.5, 0.6667, 1.0, 0.5, 1.0, 0.5, 0.5, 0.4578, 0.37, 0.25, 0.49, 0.04215, 0.37, 0.04215, 0.13, 0.25, 0.01, 0.4578, 0.13, -8.941e-08, 1.0, 0.1667, 1.0, 0.1667, 1.0, -8.941e-08, 1.0, 0.5, 0.5, 0.5, 1.0, 0.3333, 1.0, 0.3333, 0.5, 0.6667, 1.0, 0.8333, 1.0, 0.8333, 1.0, 0.6667, 1.0, 0.6667, 1.0, 0.8333, 1.0, 0.8333, 1.0, 0.6667, 1.0, 0.3333, 0.5, 0.3333, 1.0, 0.1667, 1.0, 0.1667, 0.5, -8.941e-08, 1.0, 0.1667, 1.0, 0.1667, 1.0, -8.941e-08, 1.0, 0.1667, 1.0, 0.3333, 1.0, 0.3333, 1.0, 0.1667, 1.0, 0.1667, 0.5, 0.1667, 1.0, -8.941e-08, 1.0, -8.941e-08, 0.5, 0.75, 0.49, 0.9578, 0.37, 0.9578, 0.13, 0.75, 0.01, 0.5422, 0.13, 0.5422, 0.37, 0.5, 1.0, 0.6667, 1.0, 0.6667, 1.0, 0.5, 1.0, 0.375, 0.0, 0.625, 0.0, 0.625, 0.25, 0.375, 0.25, 0.875, 0.5, 0.625, 0.5, 0.625, 0.5, 0.875, 0.5, 0.375, 0.5, 0.625, 0.5, 0.625, 0.75, 0.375, 0.75, 0.375, 0.75, 0.625, 0.75, 0.625, 1.0, 0.375, 1.0, 0.125, 0.5, 0.375, 0.5, 0.375, 0.75, 0.125, 0.75, 0.625, 0.5, 0.875, 0.5, 0.875, 0.75, 0.625, 0.75, 0.875, 0.5, 0.625, 0.5, 0.625, 0.5, 0.875, 0.5, 0.375, 0.25, 0.625, 0.25, 0.625, 0.25, 0.375, 0.25, 0.625, 0.5, 0.375, 0.5, 0.375, 0.5, 0.625, 0.5, 0.375, 0.5, 0.125, 0.5, 0.125, 0.5, 0.375, 0.5, 0.375, 0.25, 0.625, 0.25, 0.625, 0.25, 0.375, 0.25, 0.375, 0.25, 0.625, 0.25, 0.625, 0.25, 0.375, 0.25, 0.625, 0.5, 0.375, 0.5, 0.375, 0.5, 0.625, 0.5, 0.375, 0.5, 0.125, 0.5, 0.125, 0.5, 0.375, 0.5, 0.625, 0.5, 0.375, 0.5, 0.375, 0.5, 0.625, 0.5, 0.625, 0.5, 0.375, 0.5, 0.375, 0.5, 0.625, 0.5, 0.375, 0.5, 0.125, 0.5, 0.125, 0.5, 0.375, 0.5, 0.875, 0.5, 0.625, 0.5, 0.625, 0.5, 0.875, 0.5, 0.375, 0.25, 0.625, 0.25, 0.625, 0.5, 0.375, 0.5, 0.375, 0.5, 0.125, 0.5, 0.125, 0.5, 0.375, 0.5, 0.875, 0.5, 0.625, 0.5, 0.625, 0.5, 0.875, 0.5, 0.375, 0.25, 0.625, 0.25, 0.625, 0.25, 0.375, 0.25, 0.375, 0.0, 0.625, 0.0, 0.625, 0.25, 0.375, 0.25, 0.625, 0.5, 0.375, 0.5, 0.375, 0.5, 0.625, 0.5, 0.375, 0.5, 0.625, 0.5, 0.625, 0.75, 0.375, 0.75, 0.125, 0.75, 0.375, 0.75, 0.375, 0.75, 0.125, 0.75, 0.125, 0.5, 0.375, 0.5, 0.375, 0.75, 0.125, 0.75, 0.625, 0.5, 0.875, 0.5, 0.875, 0.75, 0.625, 0.75, 0.375, 0.25, 0.625, 0.25, 0.625, 0.5, 0.375, 0.5, 0.375, 0.5, 0.125, 0.5, 0.125, 0.5, 0.375, 0.5, 0.875, 0.5, 0.625, 0.5, 0.625, 0.5, 0.875, 0.5, 0.375, 0.25, 0.625, 0.25, 0.625, 0.25, 0.375, 0.25, 0.375, 0.75, 0.625, 0.75, 0.625, 0.75, 0.375, 0.75, 0.625, 0.75, 0.875, 0.75, 0.875, 0.75, 0.625, 0.75, 0.375, 0.75, 0.625, 0.75, 0.625, 0.75, 0.375, 0.75, 0.625, 0.0, 0.375, 0.0, 0.375, 0.0, 0.625, 0.0, 0.125, 0.75, 0.375, 0.75, 0.375, 0.75, 0.125, 0.75, 0.125, 0.75, 0.375, 0.75, 0.375, 0.75, 0.125, 0.75, 0.625, 0.0, 0.375, 0.0, 0.375, 0.0, 0.625, 0.0, 0.625, 0.75, 0.875, 0.75, 0.875, 0.75, 0.625, 0.75, 0.625, 0.75, 0.875, 0.75, 0.875, 0.75, 0.625, 0.75, 0.625, 0.0, 0.375, 0.0, 0.375, 0.0, 0.625, 0.0, 0.625, 0.75, 0.875, 0.75, 0.875, 0.75, 0.625, 0.75, 0.375, 0.75, 0.625, 0.75, 0.625, 0.75, 0.375, 0.75, 0.125, 0.75, 0.375, 0.75, 0.375, 0.75, 0.125, 0.75, 0.375, 0.75, 0.625, 0.75, 0.625, 0.75, 0.375, 0.75, 0.125, 0.75, 0.375, 0.75, 0.375, 0.75, 0.125, 0.75, 0.625, 0.0, 0.375, 0.0, 0.375, 0.0, 0.625, 0.0, 0.125, 0.75, 0.375, 0.75, 0.375, 0.75, 0.125, 0.75, 0.625, 0.0, 0.375, 0.0, 0.375, 0.0, 0.625, 0.0, 0.625, 0.75, 0.875, 0.75, 0.875, 0.75, 0.625, 0.75, 0.375, 0.75, 0.625, 0.75, 0.625, 0.75, 0.375, 0.75, 0.375, 0.75, 0.625, 0.75, 0.625, 1.0, 0.375, 1.0, 0.625, 0.0, 0.375, 0.0, 0.375, 0.0, 0.625, 0.0, 0.625, 0.75, 0.875, 0.75, 0.875, 0.75, 0.625, 0.75, 0.375, 0.75, 0.625, 0.75, 0.625, 0.75, 0.375, 0.75, 0.375, 0.0, 0.375, 0.25, 0.625, 0.25, 0.625, 0.0, 0.875, 0.5, 0.875, 0.5, 0.625, 0.5, 0.625, 0.5, 0.375, 0.5, 0.375, 0.75, 0.625, 0.75, 0.625, 0.5, 0.375, 0.75, 0.375, 1.0, 0.625, 1.0, 0.625, 0.75, 0.125, 0.5, 0.125, 0.75, 0.375, 0.75, 0.375, 0.5, 0.625, 0.5, 0.625, 0.75, 0.875, 0.75, 0.875, 0.5, 0.875, 0.5, 0.875, 0.5, 0.625, 0.5, 0.625, 0.5, 0.375, 0.25, 0.375, 0.25, 0.625, 0.25, 0.625, 0.25, 0.625, 0.5, 0.625, 0.5, 0.375, 0.5, 0.375, 0.5, 0.375, 0.5, 0.375, 0.5, 0.125, 0.5, 0.125, 0.5, 0.375, 0.25, 0.375, 0.25, 0.625, 0.25, 0.625, 0.25, 0.375, 0.25, 0.375, 0.25, 0.625, 0.25, 0.625, 0.25, 0.625, 0.5, 0.625, 0.5, 0.375, 0.5, 0.375, 0.5, 0.375, 0.5, 0.375, 0.5, 0.125, 0.5, 0.125, 0.5, 0.625, 0.5, 0.625, 0.5, 0.375, 0.5, 0.375, 0.5, 0.625, 0.5, 0.625, 0.5, 0.375, 0.5, 0.375, 0.5, 0.375, 0.5, 0.375, 0.5, 0.125, 0.5, 0.125, 0.5, 0.875, 0.5, 0.875, 0.5, 0.625, 0.5, 0.625, 0.5, 0.375, 0.25, 0.625, 0.25, 0.625, 0.5, 0.375, 0.5, 0.375, 0.5, 0.375, 0.5, 0.125, 0.5, 0.125, 0.5, 0.875, 0.5, 0.875, 0.5, 0.625, 0.5, 0.625, 0.5, 0.375, 0.25, 0.375, 0.25, 0.625, 0.25, 0.625, 0.25, 0.375, 0.0, 0.375, 0.25, 0.625, 0.25, 0.625, 0.0, 0.625, 0.5, 0.625, 0.5, 0.375, 0.5, 0.375, 0.5, 0.375, 0.5, 0.375, 0.75, 0.625, 0.75, 0.625, 0.5, 0.125, 0.75, 0.125, 0.75, 0.375, 0.75, 0.375, 0.75, 0.125, 0.5, 0.125, 0.75, 0.375, 0.75, 0.375, 0.5, 0.625, 0.5, 0.625, 0.75, 0.875, 0.75, 0.875, 0.5, 0.375, 0.25, 0.375, 0.5, 0.625, 0.5, 0.625, 0.25, 0.375, 0.5, 0.375, 0.5, 0.125, 0.5, 0.125, 0.5, 0.875, 0.5, 0.875, 0.5, 0.625, 0.5, 0.625, 0.5, 0.375, 0.75, 0.375, 0.75, 0.625, 0.75, 0.625, 0.75, 0.625, 0.75, 0.625, 0.75, 0.875, 0.75, 0.875, 0.75, 0.375, 0.75, 0.375, 0.75, 0.625, 0.75, 0.625, 0.75, 0.625, 0.0, 0.625, 0.0, 0.375, 0.0, 0.375, 0.0, 0.125, 0.75, 0.125, 0.75, 0.375, 0.75, 0.375, 0.75, 0.125, 0.75, 0.125, 0.75, 0.375, 0.75, 0.375, 0.75, 0.625, 0.0, 0.625, 0.0, 0.375, 0.0, 0.375, 0.0, 0.625, 0.75, 0.625, 0.75, 0.875, 0.75, 0.875, 0.75, 0.625, 0.75, 0.625, 0.75, 0.875, 0.75, 0.875, 0.75, 0.625, 0.0, 0.625, 0.0, 0.375, 0.0, 0.375, 0.0, 0.625, 0.75, 0.625, 0.75, 0.875, 0.75, 0.875, 0.75, 0.375, 0.75, 0.375, 0.75, 0.625, 0.75, 0.625, 0.75, 0.125, 0.75, 0.125, 0.75, 0.375, 0.75, 0.375, 0.75, 0.375, 0.75, 0.375, 0.75, 0.625, 0.75, 0.625, 0.75, 0.125, 0.75, 0.125, 0.75, 0.375, 0.75, 0.375, 0.75, 0.625, 0.0, 0.625, 0.0, 0.375, 0.0, 0.375, 0.0, 0.125, 0.75, 0.125, 0.75, 0.375, 0.75, 0.375, 0.75, 0.625, 0.0, 0.625, 0.0, 0.375, 0.0, 0.375, 0.0, 0.625, 0.75, 0.625, 0.75, 0.875, 0.75, 0.875, 0.75, 0.375, 0.75, 0.375, 0.75, 0.625, 0.75, 0.625, 0.75, 0.375, 0.75, 0.375, 1.0, 0.625, 1.0, 0.625, 0.75, 0.625, 0.75, 0.625, 0.75, 0.875, 0.75, 0.875, 0.75, 0.375, 0.75, 0.375, 0.75, 0.625, 0.75, 0.625, 0.75, 0.625, 0.5, 0.625, 0.25, 0.625, 0.25, 0.625, 0.5, 0.0, 0.0, 0.0, 0.0, 0.0, 0.0, 0.0, 0.0, 0.0, 0.0, 0.0, 0.0, 0.0, 0.0, 0.0, 0.0, 0.0, 0.0, 0.0, 0.0, 0.0, 0.0, 0.0, 0.0])
me_sphere_002.materials.append(mat_bodycolor)
me_sphere_002.materials.append(mat_fendercolor)
me_sphere_002.materials.append(mat_leather)
me_sphere_002.materials.append(mat_lens)
me_sphere_002.use_remesh_fix_poles = True
me_sphere_002.use_remesh_preserve_attributes = False
me_sphere_002.update()
me_cylinder_001 = bpy.data.meshes.new('Cylinder.001')
me_cylinder_001.from_pydata([(0.5084, 0.3313, 1.448e-07), (0.6468, 0.3313, 1.25e-07), (0.5084, 0.3061, -0.1268), (0.6468, 0.3061, -0.1268), (0.5084, 0.2343, -0.2343), (0.6468, 0.2343, -0.2343), (0.5084, 0.1268, -0.3061), (0.6468, 0.1268, -0.3061), (0.5084, -1.65e-08, -0.3313), (0.6468, -1.65e-08, -0.3313), (0.5084, -0.1268, -0.3061), (0.6468, -0.1268, -0.3061), (0.5084, -0.2343, -0.2343), (0.6468, -0.2343, -0.2343), (0.5084, -0.3061, -0.1268), (0.6468, -0.3061, -0.1268), (0.5084, -0.3313, 1.448e-07), (0.6468, -0.3313, 1.25e-07), (0.5084, -0.3061, 0.1268), (0.6468, -0.3061, 0.1268), (0.5084, -0.2343, 0.2343), (0.6468, -0.2343, 0.2343), (0.5084, -0.1268, 0.3061), (0.6468, -0.1268, 0.3061), (0.5084, 1.931e-09, 0.3313), (0.6468, 1.931e-09, 0.3313), (0.5084, 0.1268, 0.3061), (0.6468, 0.1268, 0.3061), (0.5084, 0.2343, 0.2343), (0.6468, 0.2343, 0.2343), (0.5084, 0.3061, 0.1268), (0.6468, 0.3061, 0.1268), (0.4825, 0.309, 1.139e-07), (0.4825, 0.2854, -0.1182), (0.6706, 0.2854, -0.1182), (0.6706, 0.309, 9.546e-08), (0.4825, 0.2185, -0.2185), (0.6706, 0.2185, -0.2185), (0.4825, 0.1182, -0.2854), (0.6706, 0.1182, -0.2854), (0.4825, -1.521e-08, -0.309), (0.6706, -1.521e-08, -0.309), (0.4825, -0.1182, -0.2854), (0.6706, -0.1182, -0.2854), (0.4825, -0.2185, -0.2185), (0.6706, -0.2185, -0.2185), (0.4825, -0.2854, -0.1182), (0.6706, -0.2854, -0.1182), (0.4825, -0.309, 1.139e-07), (0.6706, -0.309, 9.546e-08), (0.4825, -0.2854, 0.1182), (0.6706, -0.2854, 0.1182), (0.4825, -0.2185, 0.2185), (0.6706, -0.2185, 0.2185), (0.4825, -0.1182, 0.2854), (0.6706, -0.1182, 0.2854), (0.4825, 1.975e-09, 0.309), (0.6706, 1.975e-09, 0.309), (0.4825, 0.1182, 0.2854), (0.6706, 0.1182, 0.2854), (0.4825, 0.2185, 0.2185), (0.6706, 0.2185, 0.2185), (0.4825, 0.2854, 0.1182), (0.6706, 0.2854, 0.1182), (0.6706, 0.2351, -0.0974), (0.6706, 0.2545, 9.139e-08), (0.6706, 0.18, -0.18), (0.6706, 0.0974, -0.2351), (0.6706, -1.155e-08, -0.2545), (0.6706, -0.0974, -0.2351), (0.6706, -0.18, -0.18), (0.6706, -0.2351, -0.0974), (0.6706, -0.2545, 9.139e-08), (0.6706, -0.2351, 0.0974), (0.6706, -0.18, 0.18), (0.6706, -0.0974, 0.2351), (0.6706, 2.612e-09, 0.2545), (0.6706, 0.0974, 0.2351), (0.6706, 0.18, 0.18), (0.6706, 0.2351, 0.0974), (0.6478, 0.2056, -0.08518), (0.6478, 0.2226, 6.177e-08), (0.6478, 0.1574, -0.1574), (0.6478, 0.08518, -0.2056), (0.6478, -1.01e-08, -0.2226), (0.6478, -0.08518, -0.2056), (0.6478, -0.1574, -0.1574), (0.6478, -0.2056, -0.08518), (0.6478, -0.2226, 6.177e-08), (0.6478, -0.2056, 0.08518), (0.6478, -0.1574, 0.1574), (0.6478, -0.08518, 0.2056), (0.6478, 2.284e-09, 0.2226), (0.6478, 0.08518, 0.2056), (0.6478, 0.1574, 0.1574), (0.6478, 0.2056, 0.08518), (0.5074, 0.24, 1.093e-07), (0.5074, 0.2217, -0.09183), (0.5074, 0.1697, -0.1697), (0.5074, 0.09183, -0.2217), (0.5074, -6.347e-09, -0.24), (0.5074, -0.09183, -0.2217), (0.5074, -0.1697, -0.1697), (0.5074, -0.2217, -0.09183), (0.5074, -0.24, 1.093e-07), (0.5074, -0.2217, 0.09183), (0.5074, -0.1697, 0.1697), (0.5074, -0.09183, 0.2217), (0.5074, 7.004e-09, 0.24), (0.5074, 0.09183, 0.2217), (0.5074, 0.1697, 0.1697), (0.5074, 0.2217, 0.09183)], [], [(0, 1, 3, 2), (2, 3, 5, 4), (4, 5, 7, 6), (6, 7, 9, 8), (8, 9, 11, 10), (10, 11, 13, 12), (12, 13, 15, 14), (14, 15, 17, 16), (16, 17, 19, 18), (18, 19, 21, 20), (20, 21, 23, 22), (22, 23, 25, 24), (24, 25, 27, 26), (26, 27, 29, 28), (25, 23, 55, 57), (28, 29, 31, 30), (30, 31, 1, 0), (7, 5, 37, 39), (45, 43, 69, 70), (48, 50, 105, 104), (14, 16, 48, 46), (17, 15, 47, 49), (6, 8, 40, 38), (24, 26, 58, 56), (9, 7, 39, 41), (27, 25, 57, 59), (16, 18, 50, 48), (19, 17, 49, 51), (8, 10, 42, 40), (26, 28, 60, 58), (0, 2, 33, 32), (11, 9, 41, 43), (29, 27, 59, 61), (3, 1, 35, 34), (18, 20, 52, 50), (21, 19, 51, 53), (10, 12, 44, 42), (28, 30, 62, 60), (13, 11, 43, 45), (31, 29, 61, 63), (2, 4, 36, 33), (20, 22, 54, 52), (5, 3, 34, 37), (23, 21, 53, 55), (12, 14, 46, 44), (30, 0, 32, 62), (15, 13, 45, 47), (1, 31, 63, 35), (4, 6, 38, 36), (22, 24, 56, 54), (71, 70, 86, 87), (53, 51, 73, 74), (61, 59, 77, 78), (39, 37, 66, 67), (47, 45, 70, 71), (55, 53, 74, 75), (63, 61, 78, 79), (41, 39, 67, 68), (49, 47, 71, 72), (57, 55, 75, 76), (34, 35, 65, 64), (35, 63, 79, 65), (43, 41, 68, 69), (51, 49, 72, 73), (59, 57, 76, 77), (37, 34, 64, 66), (80, 81, 95, 94, 93, 92, 91, 90, 89, 88, 87, 86, 85, 84, 83, 82), (79, 78, 94, 95), (72, 71, 87, 88), (64, 65, 81, 80), (65, 79, 95, 81), (73, 72, 88, 89), (66, 64, 80, 82), (74, 73, 89, 90), (67, 66, 82, 83), (75, 74, 90, 91), (68, 67, 83, 84), (76, 75, 91, 92), (69, 68, 84, 85), (77, 76, 92, 93), (70, 69, 85, 86), (78, 77, 93, 94), (96, 97, 98, 99, 100, 101, 102, 103, 104, 105, 106, 107, 108, 109, 110, 111), (56, 58, 109, 108), (33, 36, 98, 97), (42, 44, 102, 101), (50, 52, 106, 105), (58, 60, 110, 109), (36, 38, 99, 98), (44, 46, 103, 102), (52, 54, 107, 106), (60, 62, 111, 110), (38, 40, 100, 99), (46, 48, 104, 103), (54, 56, 108, 107), (32, 33, 97, 96), (62, 32, 96, 111), (40, 42, 101, 100)])
me_cylinder_001.polygons.foreach_set('material_index', [1, 1, 1, 1, 1, 1, 1, 1, 1, 1, 1, 1, 1, 1, 1, 1, 1, 1, 1, 1, 1, 1, 1, 1, 1, 1, 1, 1, 1, 1, 1, 1, 1, 1, 1, 1, 1, 1, 1, 1, 1, 1, 1, 1, 1, 1, 1, 1, 1, 1, 1, 1, 1, 1, 1, 1, 1, 1, 1, 1, 1, 1, 1, 1, 1, 1, 0, 1, 1, 1, 1, 1, 1, 1, 1, 1, 1, 1, 1, 1, 1, 1, 0, 1, 1, 1, 1, 1, 1, 1, 1, 1, 1, 1, 1, 1, 1, 1])
_uv = me_cylinder_001.uv_layers.new(name='UVMap')
_uv.uv.foreach_set('vector', [1.0, 0.5, 1.0, 1.0, 0.9375, 1.0, 0.9375, 0.5, 0.9375, 0.5, 0.9375, 1.0, 0.875, 1.0, 0.875, 0.5, 0.875, 0.5, 0.875, 1.0, 0.8125, 1.0, 0.8125, 0.5, 0.8125, 0.5, 0.8125, 1.0, 0.75, 1.0, 0.75, 0.5, 0.75, 0.5, 0.75, 1.0, 0.6875, 1.0, 0.6875, 0.5, 0.6875, 0.5, 0.6875, 1.0, 0.625, 1.0, 0.625, 0.5, 0.625, 0.5, 0.625, 1.0, 0.5625, 1.0, 0.5625, 0.5, 0.5625, 0.5, 0.5625, 1.0, 0.5, 1.0, 0.5, 0.5, 0.5, 0.5, 0.5, 1.0, 0.4375, 1.0, 0.4375, 0.5, 0.4375, 0.5, 0.4375, 1.0, 0.375, 1.0, 0.375, 0.5, 0.375, 0.5, 0.375, 1.0, 0.3125, 1.0, 0.3125, 0.5, 0.3125, 0.5, 0.3125, 1.0, 0.25, 1.0, 0.25, 0.5, 0.25, 0.5, 0.25, 1.0, 0.1875, 1.0, 0.1875, 0.5, 0.1875, 0.5, 0.1875, 1.0, 0.125, 1.0, 0.125, 0.5, 0.25, 1.0, 0.3125, 1.0, 0.3125, 1.0, 0.25, 1.0, 0.125, 0.5, 0.125, 1.0, 0.0625, 1.0, 0.0625, 0.5, 0.0625, 0.5, 0.0625, 1.0, 0.0, 1.0, 0.0, 0.5, 0.8125, 1.0, 0.875, 1.0, 0.875, 1.0, 0.8125, 1.0, 0.625, 1.0, 0.6875, 1.0, 0.6875, 1.0, 0.625, 1.0, 0.5, 0.5, 0.4375, 0.5, 0.4375, 0.5, 0.5, 0.5, 0.5625, 0.5, 0.5, 0.5, 0.5, 0.5, 0.5625, 0.5, 0.5, 1.0, 0.5625, 1.0, 0.5625, 1.0, 0.5, 1.0, 0.8125, 0.5, 0.75, 0.5, 0.75, 0.5, 0.8125, 0.5, 0.25, 0.5, 0.1875, 0.5, 0.1875, 0.5, 0.25, 0.5, 0.75, 1.0, 0.8125, 1.0, 0.8125, 1.0, 0.75, 1.0, 0.1875, 1.0, 0.25, 1.0, 0.25, 1.0, 0.1875, 1.0, 0.5, 0.5, 0.4375, 0.5, 0.4375, 0.5, 0.5, 0.5, 0.4375, 1.0, 0.5, 1.0, 0.5, 1.0, 0.4375, 1.0, 0.75, 0.5, 0.6875, 0.5, 0.6875, 0.5, 0.75, 0.5, 0.1875, 0.5, 0.125, 0.5, 0.125, 0.5, 0.1875, 0.5, 1.0, 0.5, 0.9375, 0.5, 0.9375, 0.5, 1.0, 0.5, 0.6875, 1.0, 0.75, 1.0, 0.75, 1.0, 0.6875, 1.0, 0.125, 1.0, 0.1875, 1.0, 0.1875, 1.0, 0.125, 1.0, 0.9375, 1.0, 1.0, 1.0, 1.0, 1.0, 0.9375, 1.0, 0.4375, 0.5, 0.375, 0.5, 0.375, 0.5, 0.4375, 0.5, 0.375, 1.0, 0.4375, 1.0, 0.4375, 1.0, 0.375, 1.0, 0.6875, 0.5, 0.625, 0.5, 0.625, 0.5, 0.6875, 0.5, 0.125, 0.5, 0.0625, 0.5, 0.0625, 0.5, 0.125, 0.5, 0.625, 1.0, 0.6875, 1.0, 0.6875, 1.0, 0.625, 1.0, 0.0625, 1.0, 0.125, 1.0, 0.125, 1.0, 0.0625, 1.0, 0.9375, 0.5, 0.875, 0.5, 0.875, 0.5, 0.9375, 0.5, 0.375, 0.5, 0.3125, 0.5, 0.3125, 0.5, 0.375, 0.5, 0.875, 1.0, 0.9375, 1.0, 0.9375, 1.0, 0.875, 1.0, 0.3125, 1.0, 0.375, 1.0, 0.375, 1.0, 0.3125, 1.0, 0.625, 0.5, 0.5625, 0.5, 0.5625, 0.5, 0.625, 0.5, 0.0625, 0.5, 0.0, 0.5, 0.0, 0.5, 0.0625, 0.5, 0.5625, 1.0, 0.625, 1.0, 0.625, 1.0, 0.5625, 1.0, 0.0, 1.0, 0.0625, 1.0, 0.0625, 1.0, 0.0, 1.0, 0.875, 0.5, 0.8125, 0.5, 0.8125, 0.5, 0.875, 0.5, 0.3125, 0.5, 0.25, 0.5, 0.25, 0.5, 0.3125, 0.5, 0.5625, 1.0, 0.625, 1.0, 0.625, 1.0, 0.5625, 1.0, 0.375, 1.0, 0.4375, 1.0, 0.4375, 1.0, 0.375, 1.0, 0.125, 1.0, 0.1875, 1.0, 0.1875, 1.0, 0.125, 1.0, 0.8125, 1.0, 0.875, 1.0, 0.875, 1.0, 0.8125, 1.0, 0.5625, 1.0, 0.625, 1.0, 0.625, 1.0, 0.5625, 1.0, 0.3125, 1.0, 0.375, 1.0, 0.375, 1.0, 0.3125, 1.0, 0.0625, 1.0, 0.125, 1.0, 0.125, 1.0, 0.0625, 1.0, 0.75, 1.0, 0.8125, 1.0, 0.8125, 1.0, 0.75, 1.0, 0.5, 1.0, 0.5625, 1.0, 0.5625, 1.0, 0.5, 1.0, 0.25, 1.0, 0.3125, 1.0, 0.3125, 1.0, 0.25, 1.0, 0.9375, 1.0, 1.0, 1.0, 1.0, 1.0, 0.9375, 1.0, 0.0, 1.0, 0.0625, 1.0, 0.0625, 1.0, 0.0, 1.0, 0.6875, 1.0, 0.75, 1.0, 0.75, 1.0, 0.6875, 1.0, 0.4375, 1.0, 0.5, 1.0, 0.5, 1.0, 0.4375, 1.0, 0.1875, 1.0, 0.25, 1.0, 0.25, 1.0, 0.1875, 1.0, 0.875, 1.0, 0.9375, 1.0, 0.9375, 1.0, 0.875, 1.0, 0.3418, 0.4717, 0.25, 0.49, 0.1582, 0.4717, 0.08029, 0.4197, 0.02827, 0.3418, 0.01, 0.25, 0.02827, 0.1582, 0.08029, 0.08029, 0.1582, 0.02827, 0.25, 0.01, 0.3418, 0.02827, 0.4197, 0.08029, 0.4717, 0.1582, 0.49, 0.25, 0.4717, 0.3418, 0.4197, 0.4197, 0.0625, 1.0, 0.125, 1.0, 0.125, 1.0, 0.0625, 1.0, 0.5, 1.0, 0.5625, 1.0, 0.5625, 1.0, 0.5, 1.0, 0.9375, 1.0, 1.0, 1.0, 1.0, 1.0, 0.9375, 1.0, 0.0, 1.0, 0.0625, 1.0, 0.0625, 1.0, 0.0, 1.0, 0.4375, 1.0, 0.5, 1.0, 0.5, 1.0, 0.4375, 1.0, 0.875, 1.0, 0.9375, 1.0, 0.9375, 1.0, 0.875, 1.0, 0.375, 1.0, 0.4375, 1.0, 0.4375, 1.0, 0.375, 1.0, 0.8125, 1.0, 0.875, 1.0, 0.875, 1.0, 0.8125, 1.0, 0.3125, 1.0, 0.375, 1.0, 0.375, 1.0, 0.3125, 1.0, 0.75, 1.0, 0.8125, 1.0, 0.8125, 1.0, 0.75, 1.0, 0.25, 1.0, 0.3125, 1.0, 0.3125, 1.0, 0.25, 1.0, 0.6875, 1.0, 0.75, 1.0, 0.75, 1.0, 0.6875, 1.0, 0.1875, 1.0, 0.25, 1.0, 0.25, 1.0, 0.1875, 1.0, 0.625, 1.0, 0.6875, 1.0, 0.6875, 1.0, 0.625, 1.0, 0.125, 1.0, 0.1875, 1.0, 0.1875, 1.0, 0.125, 1.0, 0.75, 0.49, 0.8418, 0.4717, 0.9197, 0.4197, 0.9717, 0.3418, 0.99, 0.25, 0.9717, 0.1582, 0.9197, 0.08029, 0.8418, 0.02827, 0.75, 0.01, 0.6582, 0.02827, 0.5803, 0.08029, 0.5283, 0.1582, 0.51, 0.25, 0.5283, 0.3418, 0.5803, 0.4197, 0.6582, 0.4717, 0.25, 0.5, 0.1875, 0.5, 0.1875, 0.5, 0.25, 0.5, 0.9375, 0.5, 0.875, 0.5, 0.875, 0.5, 0.9375, 0.5, 0.6875, 0.5, 0.625, 0.5, 0.625, 0.5, 0.6875, 0.5, 0.4375, 0.5, 0.375, 0.5, 0.375, 0.5, 0.4375, 0.5, 0.1875, 0.5, 0.125, 0.5, 0.125, 0.5, 0.1875, 0.5, 0.875, 0.5, 0.8125, 0.5, 0.8125, 0.5, 0.875, 0.5, 0.625, 0.5, 0.5625, 0.5, 0.5625, 0.5, 0.625, 0.5, 0.375, 0.5, 0.3125, 0.5, 0.3125, 0.5, 0.375, 0.5, 0.125, 0.5, 0.0625, 0.5, 0.0625, 0.5, 0.125, 0.5, 0.8125, 0.5, 0.75, 0.5, 0.75, 0.5, 0.8125, 0.5, 0.5625, 0.5, 0.5, 0.5, 0.5, 0.5, 0.5625, 0.5, 0.3125, 0.5, 0.25, 0.5, 0.25, 0.5, 0.3125, 0.5, 1.0, 0.5, 0.9375, 0.5, 0.9375, 0.5, 1.0, 0.5, 0.0625, 0.5, 0.0, 0.5, 0.0, 0.5, 0.0625, 0.5, 0.75, 0.5, 0.6875, 0.5, 0.6875, 0.5, 0.75, 0.5])
me_cylinder_001.materials.append(mat_fendercolor)
me_cylinder_001.materials.append(mat_wheelcolor)
me_cylinder_001.use_remesh_fix_poles = True
me_cylinder_001.use_remesh_preserve_attributes = False
me_cylinder_001.update()
me_cylinder_002 = bpy.data.meshes.new('Cylinder.002')
me_cylinder_002.from_pydata([(4.104e-08, 0.133, 0.4346), (4.104e-08, 0.133, 0.7006), (0.1152, 0.0665, 0.4346), (0.1152, 0.0665, 0.7006), (0.1152, -0.0665, 0.4346), (0.1152, -0.0665, 0.7006), (2.941e-08, -0.133, 0.4346), (2.941e-08, -0.133, 0.7006), (-0.1152, -0.0665, 0.4346), (-0.1152, -0.0665, 0.7006), (-0.1152, 0.0665, 0.4346), (-0.1152, 0.0665, 0.7006), (0.09378, 0.05414, 0.7006), (3.947e-08, 0.1083, 0.7006), (0.09378, -0.05414, 0.7006), (3e-08, -0.1083, 0.7006), (-0.09378, -0.05414, 0.7006), (-0.09378, 0.05414, 0.7006), (0.09378, 0.05414, 0.7348), (4.638e-08, 0.1083, 0.7348), (0.09378, -0.05414, 0.7348), (3.691e-08, -0.1083, 0.7348), (-0.09378, -0.05414, 0.7348), (-0.09378, 0.05414, 0.7348), (0.07775, 0.04489, 0.7348), (4.535e-08, 0.08978, 0.7348), (0.07775, -0.04489, 0.7348), (3.75e-08, -0.08978, 0.7348), (-0.07775, -0.04489, 0.7348), (-0.07775, 0.04489, 0.7348), (0.07775, 0.04489, 0.6991), (5.059e-08, 0.08978, 0.6991), (0.07775, -0.04489, 0.6991), (4.274e-08, -0.08978, 0.6991), (-0.07775, -0.04489, 0.6991), (-0.07775, 0.04489, 0.6991), (0.08983, -0.08114, 0.6725), (0.08983, -0.08114, 0.5782), (0.02536, -0.1184, 0.5782), (0.02536, -0.1184, 0.6725), (0.3227, -0.4597, 0.534), (0.3303, -0.5435, 0.6789), (0.3928, -0.4977, 0.5084), (0.4004, -0.5814, 0.6533), (0.3884, -0.5702, 0.4667), (0.396, -0.6539, 0.6116), (0.3138, -0.6048, 0.4507), (0.3214, -0.6885, 0.5955), (0.2437, -0.5668, 0.4763), (0.2513, -0.6506, 0.6211), (0.2481, -0.4943, 0.5179), (0.2557, -0.578, 0.6628), (0.381, -0.645, 0.5823), (0.3762, -0.5917, 0.4902), (0.3288, -0.6137, 0.48), (0.3336, -0.667, 0.5721), (0.5499, -0.9365, 0.3884), (0.5464, -0.8976, 0.3211), (0.5118, -0.9137, 0.3137), (0.5153, -0.9526, 0.3809), (0.3085, -0.4848, 0.5613), (0.3129, -0.5331, 0.6448), (0.2699, -0.553, 0.6355), (0.2655, -0.5047, 0.552), (0.5631, -0.8899, 0.4008), (0.4703, -0.9327, 0.3805), (0.5842, -0.9373, 0.4046), (0.4914, -0.9802, 0.3843), (0.6041, -0.9604, 0.3623), (0.5113, -1.003, 0.342), (0.6029, -0.9361, 0.3163), (0.5101, -0.9789, 0.296), (0.5818, -0.8886, 0.3125), (0.489, -0.9314, 0.2922), (0.5619, -0.8655, 0.3548), (0.4691, -0.9083, 0.3345), (0.5201, -0.9663, 0.2983), (0.587, -0.9354, 0.313), (0.5718, -0.9012, 0.3102), (0.5049, -0.9321, 0.2956), (0.5759, -0.9829, 0.1773), (0.614, -0.9653, 0.1857), (0.6053, -0.9458, 0.1841), (0.5672, -0.9634, 0.1758), (0.5044, -0.9779, 0.3818), (0.5758, -0.9449, 0.3974), (0.5911, -0.9627, 0.3649), (0.5197, -0.9957, 0.3493), (0.5701, -1.085, 0.3942), (0.6086, -1.067, 0.4026), (0.6168, -1.077, 0.3851), (0.5784, -1.094, 0.3766)], [], [(0, 1, 3, 2), (2, 3, 5, 4), (5, 7, 39, 36), (6, 7, 9, 8), (7, 5, 14, 15), (8, 9, 11, 10), (10, 11, 1, 0), (0, 2, 4, 6, 8, 10), (14, 12, 18, 20), (1, 11, 17, 13), (9, 7, 15, 16), (5, 3, 12, 14), (11, 9, 16, 17), (3, 1, 13, 12), (18, 19, 25, 24), (17, 16, 22, 23), (15, 14, 20, 21), (12, 13, 19, 18), (13, 17, 23, 19), (16, 15, 21, 22), (29, 28, 34, 35), (19, 23, 29, 25), (22, 21, 27, 28), (20, 18, 24, 26), (23, 22, 28, 29), (21, 20, 26, 27), (30, 31, 35, 34, 33, 32), (27, 26, 32, 33), (24, 25, 31, 30), (25, 29, 35, 31), (28, 27, 33, 34), (26, 24, 30, 32), (4, 5, 36, 37), (7, 6, 38, 39), (6, 4, 37, 38), (40, 41, 43, 42), (42, 43, 45, 44), (47, 46, 54, 55), (46, 47, 49, 48), (43, 41, 51, 49, 47, 45), (48, 49, 51, 50), (51, 41, 61, 62), (40, 42, 44, 46, 48, 50), (52, 55, 59, 56), (46, 44, 53, 54), (45, 47, 55, 52), (44, 45, 52, 53), (57, 56, 59, 58), (53, 52, 56, 57), (55, 54, 58, 59), (54, 53, 57, 58), (38, 63, 62, 39), (50, 51, 62, 63), (41, 40, 60, 61), (40, 50, 63, 60), (37, 60, 63, 38), (36, 61, 60, 37), (39, 62, 61, 36), (64, 65, 67, 66), (69, 68, 86, 87), (68, 69, 71, 70), (72, 70, 77, 78), (67, 65, 75, 73, 71, 69), (72, 73, 75, 74), (74, 75, 65, 64), (64, 66, 68, 70, 72, 74), (79, 78, 82, 83), (71, 73, 79, 76), (70, 71, 76, 77), (73, 72, 78, 79), (81, 80, 83, 82), (78, 77, 81, 82), (76, 79, 83, 80), (77, 76, 80, 81), (87, 86, 90, 91), (68, 66, 85, 86), (67, 69, 87, 84), (66, 67, 84, 85), (89, 88, 91, 90), (86, 85, 89, 90), (84, 87, 91, 88), (85, 84, 88, 89)])
me_cylinder_002.polygons.foreach_set('material_index', [0, 0, 0, 0, 0, 0, 0, 0, 0, 0, 0, 0, 0, 0, 0, 0, 0, 0, 0, 0, 0, 0, 0, 0, 0, 0, 0, 0, 0, 0, 0, 0, 0, 0, 0, 0, 0, 0, 0, 0, 0, 0, 0, 1, 0, 0, 0, 0, 1, 1, 1, 1, 0, 0, 0, 1, 1, 1, 0, 0, 0, 0, 0, 0, 0, 0, 2, 0, 0, 0, 2, 2, 2, 2, 2, 0, 0, 0, 2, 2, 2, 2])
_uv = me_cylinder_002.uv_layers.new(name='UVMap')
_uv.uv.foreach_set('vector', [1.0, 0.5, 1.0, 1.0, 0.8333, 1.0, 0.8333, 0.5, 0.8333, 0.5, 0.8333, 1.0, 0.6667, 1.0, 0.6667, 0.5, 0.6667, 1.0, 0.5, 1.0, 0.5, 1.0, 0.6667, 1.0, 0.5, 0.5, 0.5, 1.0, 0.3333, 1.0, 0.3333, 0.5, 0.5, 1.0, 0.6667, 1.0, 0.6667, 1.0, 0.5, 1.0, 0.3333, 0.5, 0.3333, 1.0, 0.1667, 1.0, 0.1667, 0.5, 0.1667, 0.5, 0.1667, 1.0, -8.941e-08, 1.0, -8.941e-08, 0.5, 0.75, 0.49, 0.9578, 0.37, 0.9578, 0.13, 0.75, 0.01, 0.5422, 0.13, 0.5422, 0.37, 0.6667, 1.0, 0.8333, 1.0, 0.8333, 1.0, 0.6667, 1.0, -8.941e-08, 1.0, 0.1667, 1.0, 0.1667, 1.0, -8.941e-08, 1.0, 0.3333, 1.0, 0.5, 1.0, 0.5, 1.0, 0.3333, 1.0, 0.6667, 1.0, 0.8333, 1.0, 0.8333, 1.0, 0.6667, 1.0, 0.1667, 1.0, 0.3333, 1.0, 0.3333, 1.0, 0.1667, 1.0, 0.8333, 1.0, 1.0, 1.0, 1.0, 1.0, 0.8333, 1.0, 0.8333, 1.0, 1.0, 1.0, 1.0, 1.0, 0.8333, 1.0, 0.1667, 1.0, 0.3333, 1.0, 0.3333, 1.0, 0.1667, 1.0, 0.5, 1.0, 0.6667, 1.0, 0.6667, 1.0, 0.5, 1.0, 0.8333, 1.0, 1.0, 1.0, 1.0, 1.0, 0.8333, 1.0, -8.941e-08, 1.0, 0.1667, 1.0, 0.1667, 1.0, -8.941e-08, 1.0, 0.3333, 1.0, 0.5, 1.0, 0.5, 1.0, 0.3333, 1.0, 0.1667, 1.0, 0.3333, 1.0, 0.3333, 1.0, 0.1667, 1.0, -8.941e-08, 1.0, 0.1667, 1.0, 0.1667, 1.0, -8.941e-08, 1.0, 0.3333, 1.0, 0.5, 1.0, 0.5, 1.0, 0.3333, 1.0, 0.6667, 1.0, 0.8333, 1.0, 0.8333, 1.0, 0.6667, 1.0, 0.1667, 1.0, 0.3333, 1.0, 0.3333, 1.0, 0.1667, 1.0, 0.5, 1.0, 0.6667, 1.0, 0.6667, 1.0, 0.5, 1.0, 0.4578, 0.37, 0.25, 0.49, 0.04215, 0.37, 0.04215, 0.13, 0.25, 0.01, 0.4578, 0.13, 0.5, 1.0, 0.6667, 1.0, 0.6667, 1.0, 0.5, 1.0, 0.8333, 1.0, 1.0, 1.0, 1.0, 1.0, 0.8333, 1.0, -8.941e-08, 1.0, 0.1667, 1.0, 0.1667, 1.0, -8.941e-08, 1.0, 0.3333, 1.0, 0.5, 1.0, 0.5, 1.0, 0.3333, 1.0, 0.6667, 1.0, 0.8333, 1.0, 0.8333, 1.0, 0.6667, 1.0, 0.6667, 0.5, 0.6667, 1.0, 0.6667, 1.0, 0.6667, 0.5, 0.5, 1.0, 0.5, 0.5, 0.5, 0.5, 0.5, 1.0, 0.75, 0.01, 0.9578, 0.13, 0.9578, 0.13, 0.75, 0.01, 1.0, 0.5, 1.0, 1.0, 0.8333, 1.0, 0.8333, 0.5, 0.8333, 0.5, 0.8333, 1.0, 0.6667, 1.0, 0.6667, 0.5, 0.5, 1.0, 0.5, 0.5, 0.5, 0.5, 0.5, 1.0, 0.5, 0.5, 0.5, 1.0, 0.3333, 1.0, 0.3333, 0.5, 0.4578, 0.37, 0.25, 0.49, 0.04215, 0.37, 0.04215, 0.13, 0.25, 0.01, 0.4578, 0.13, 0.3333, 0.5, 0.3333, 1.0, 0.1667, 1.0, 0.1667, 0.5, 0.04215, 0.37, 0.25, 0.49, 0.25, 0.49, 0.04215, 0.37, 0.75, 0.49, 0.9578, 0.37, 0.9578, 0.13, 0.75, 0.01, 0.5422, 0.13, 0.5422, 0.37, 0.4578, 0.13, 0.25, 0.01, 0.25, 0.01, 0.4578, 0.13, 0.75, 0.01, 0.9578, 0.13, 0.9578, 0.13, 0.75, 0.01, 0.4578, 0.13, 0.25, 0.01, 0.25, 0.01, 0.4578, 0.13, 0.6667, 0.5, 0.6667, 1.0, 0.6667, 1.0, 0.6667, 0.5, 0.6667, 0.5, 0.6667, 1.0, 0.5, 1.0, 0.5, 0.5, 0.6667, 0.5, 0.6667, 1.0, 0.6667, 1.0, 0.6667, 0.5, 0.5, 1.0, 0.5, 0.5, 0.5, 0.5, 0.5, 1.0, 0.75, 0.01, 0.9578, 0.13, 0.9578, 0.13, 0.75, 0.01, 0.5, 0.5, 0.1667, 0.5, 0.1667, 1.0, 0.5, 1.0, 0.1667, 0.5, 0.1667, 1.0, 0.1667, 1.0, 0.1667, 0.5, 1.0, 1.0, 1.0, 0.5, 1.0, 0.5, 1.0, 1.0, 0.75, 0.49, 0.5422, 0.37, 0.5422, 0.37, 0.75, 0.49, 0.9578, 0.13, 0.75, 0.49, 0.5422, 0.37, 0.5, 0.5, 0.6667, 1.0, 1.0, 1.0, 1.0, 0.5, 0.9578, 0.13, 0.5, 1.0, 0.1667, 1.0, 0.25, 0.49, 0.6667, 1.0, 1.0, 0.5, 1.0, 1.0, 0.8333, 1.0, 0.8333, 0.5, 0.6667, 1.0, 0.6667, 0.5, 0.6667, 0.5, 0.6667, 1.0, 0.6667, 0.5, 0.6667, 1.0, 0.5, 1.0, 0.5, 0.5, 0.5422, 0.13, 0.75, 0.01, 0.75, 0.01, 0.5422, 0.13, 0.4578, 0.37, 0.25, 0.49, 0.04215, 0.37, 0.04215, 0.13, 0.25, 0.01, 0.4578, 0.13, 0.3333, 0.5, 0.3333, 1.0, 0.1667, 1.0, 0.1667, 0.5, 0.1667, 0.5, 0.1667, 1.0, -8.941e-08, 1.0, -8.941e-08, 0.5, 0.75, 0.49, 0.9578, 0.37, 0.9578, 0.13, 0.75, 0.01, 0.5422, 0.13, 0.5422, 0.37, 0.3333, 1.0, 0.3333, 0.5, 0.3333, 0.5, 0.3333, 1.0, 0.25, 0.01, 0.04215, 0.13, 0.04215, 0.13, 0.25, 0.01, 0.5, 0.5, 0.5, 1.0, 0.5, 1.0, 0.5, 0.5, 0.3333, 1.0, 0.3333, 0.5, 0.3333, 0.5, 0.3333, 1.0, 0.5, 0.5, 0.5, 1.0, 0.3333, 1.0, 0.3333, 0.5, 0.5422, 0.13, 0.75, 0.01, 0.75, 0.01, 0.5422, 0.13, 0.25, 0.01, 0.04215, 0.13, 0.04215, 0.13, 0.25, 0.01, 0.5, 0.5, 0.5, 1.0, 0.5, 1.0, 0.5, 0.5, 0.6667, 1.0, 0.6667, 0.5, 0.6667, 0.5, 0.6667, 1.0, 0.9578, 0.13, 0.9578, 0.37, 0.9578, 0.37, 0.9578, 0.13, 0.4578, 0.37, 0.4578, 0.13, 0.4578, 0.13, 0.4578, 0.37, 0.8333, 0.5, 0.8333, 1.0, 0.8333, 1.0, 0.8333, 0.5, 0.8333, 0.5, 0.8333, 1.0, 0.6667, 1.0, 0.6667, 0.5, 0.9578, 0.13, 0.9578, 0.37, 0.9578, 0.37, 0.9578, 0.13, 0.4578, 0.37, 0.4578, 0.13, 0.4578, 0.13, 0.4578, 0.37, 0.8333, 0.5, 0.8333, 1.0, 0.8333, 1.0, 0.8333, 0.5])
me_cylinder_002.materials.append(mat_armaxlecolor)
me_cylinder_002.materials.append(mat_armlimbcolor)
me_cylinder_002.materials.append(mat_fendercolor)
me_cylinder_002.use_remesh_fix_poles = True
me_cylinder_002.use_remesh_preserve_attributes = False
me_cylinder_002.update()
me_cylinder_004 = bpy.data.meshes.new('Cylinder.004')
me_cylinder_004.from_pydata([(0.0, 0.05112, -0.4652), (0.0, 0.05112, 0.4652), (0.04428, 0.02556, -0.4652), (0.04428, 0.02556, 0.4652), (0.04428, -0.02556, -0.4652), (0.04428, -0.02556, 0.4652), (-4.469e-09, -0.05112, -0.4652), (-4.469e-09, -0.05112, 0.4652), (-0.04428, -0.02556, -0.4652), (-0.04428, -0.02556, 0.4652), (-0.04428, 0.02556, -0.4652), (-0.04428, 0.02556, 0.4652), (-0.003351, -0.2606, 0.1503), (-0.003351, -0.2606, 0.5001), (-0.02142, 0.08401, 0.2675), (-0.02142, 0.08401, 0.4457), (0.003351, -0.2606, 0.1503), (0.003351, -0.2606, 0.5001), (0.02142, 0.08401, 0.2675), (0.02142, 0.08401, 0.4457), (-0.06423, 0.0001705, 0.2382), (-0.02648, -0.08676, 0.2277), (-0.01575, -0.1737, 0.1796), (-0.01575, -0.1737, 0.4827), (-0.02648, -0.08676, 0.4524), (-0.06423, 0.0001705, 0.4447), (0.01575, -0.1737, 0.1796), (0.02648, -0.08676, 0.2277), (0.06423, 0.0001705, 0.2382), (0.06423, 0.0001705, 0.4447), (0.02648, -0.08676, 0.4524), (0.01575, -0.1737, 0.4827)], [], [(0, 1, 3, 2), (2, 3, 5, 4), (4, 5, 7, 6), (6, 7, 9, 8), (3, 1, 11, 9, 7, 5), (8, 9, 11, 10), (10, 11, 1, 0), (0, 2, 4, 6, 8, 10), (20, 25, 15, 14), (14, 15, 19, 18), (26, 31, 17, 16), (16, 17, 13, 12), (22, 26, 16, 12), (31, 23, 13, 17), (19, 15, 25, 29), (29, 25, 24, 30), (30, 24, 23, 31), (14, 18, 28, 20), (20, 28, 27, 21), (21, 27, 26, 22), (18, 19, 29, 28), (28, 29, 30, 27), (27, 30, 31, 26), (12, 13, 23, 22), (22, 23, 24, 21), (21, 24, 25, 20)])
me_cylinder_004.polygons.foreach_set('material_index', [1, 1, 1, 1, 1, 1, 1, 1, 0, 0, 0, 0, 0, 0, 0, 0, 0, 0, 0, 0, 0, 0, 0, 0, 0, 0])
_uv = me_cylinder_004.uv_layers.new(name='UVMap')
_uv.uv.foreach_set('vector', [1.0, 0.5, 1.0, 1.0, 0.8333, 1.0, 0.8333, 0.5, 0.8333, 0.5, 0.8333, 1.0, 0.6667, 1.0, 0.6667, 0.5, 0.6667, 0.5, 0.6667, 1.0, 0.5, 1.0, 0.5, 0.5, 0.5, 0.5, 0.5, 1.0, 0.3333, 1.0, 0.3333, 0.5, 0.4578, 0.37, 0.25, 0.49, 0.04215, 0.37, 0.04215, 0.13, 0.25, 0.01, 0.4578, 0.13, 0.3333, 0.5, 0.3333, 1.0, 0.1667, 1.0, 0.1667, 0.5, 0.1667, 0.5, 0.1667, 1.0, -8.941e-08, 1.0, -8.941e-08, 0.5, 0.75, 0.49, 0.9578, 0.37, 0.9578, 0.13, 0.75, 0.01, 0.5422, 0.13, 0.5422, 0.37, 0.375, 0.1875, 0.625, 0.1875, 0.625, 0.25, 0.375, 0.25, 0.375, 0.25, 0.625, 0.25, 0.625, 0.5, 0.375, 0.5, 0.375, 0.6875, 0.625, 0.6875, 0.625, 0.75, 0.375, 0.75, 0.375, 0.75, 0.625, 0.75, 0.625, 1.0, 0.375, 1.0, 0.125, 0.6875, 0.375, 0.6875, 0.375, 0.75, 0.125, 0.75, 0.625, 0.6875, 0.875, 0.6875, 0.875, 0.75, 0.625, 0.75, 0.625, 0.5, 0.875, 0.5, 0.875, 0.5625, 0.625, 0.5625, 0.625, 0.5625, 0.875, 0.5625, 0.875, 0.625, 0.625, 0.625, 0.625, 0.625, 0.875, 0.625, 0.875, 0.6875, 0.625, 0.6875, 0.125, 0.5, 0.375, 0.5, 0.375, 0.5625, 0.125, 0.5625, 0.125, 0.5625, 0.375, 0.5625, 0.375, 0.625, 0.125, 0.625, 0.125, 0.625, 0.375, 0.625, 0.375, 0.6875, 0.125, 0.6875, 0.375, 0.5, 0.625, 0.5, 0.625, 0.5625, 0.375, 0.5625, 0.375, 0.5625, 0.625, 0.5625, 0.625, 0.625, 0.375, 0.625, 0.375, 0.625, 0.625, 0.625, 0.625, 0.6875, 0.375, 0.6875, 0.375, 0.0, 0.625, 0.0, 0.625, 0.0625, 0.375, 0.0625, 0.375, 0.0625, 0.625, 0.0625, 0.625, 0.125, 0.375, 0.125, 0.375, 0.125, 0.625, 0.125, 0.625, 0.1875, 0.375, 0.1875])
me_cylinder_004.materials.append(mat_axeheadcolor)
me_cylinder_004.materials.append(mat_axehandlecolor)
me_cylinder_004.use_remesh_fix_poles = True
me_cylinder_004.use_remesh_preserve_attributes = False
me_cylinder_004.update()
me_cylinder_005 = bpy.data.meshes.new('Cylinder.005')
me_cylinder_005.from_pydata([(4.104e-08, 0.133, -0.4346), (4.104e-08, 0.133, -0.7006), (0.1152, 0.0665, -0.4346), (0.1152, 0.0665, -0.7006), (0.1152, -0.0665, -0.4346), (0.1152, -0.0665, -0.7006), (2.941e-08, -0.133, -0.4346), (2.941e-08, -0.133, -0.7006), (-0.1152, -0.0665, -0.4346), (-0.1152, -0.0665, -0.7006), (-0.1152, 0.0665, -0.4346), (-0.1152, 0.0665, -0.7006), (0.09378, 0.05414, -0.7006), (3.947e-08, 0.1083, -0.7006), (0.09378, -0.05414, -0.7006), (3e-08, -0.1083, -0.7006), (-0.09378, -0.05414, -0.7006), (-0.09378, 0.05414, -0.7006), (0.09378, 0.05414, -0.7348), (4.638e-08, 0.1083, -0.7348), (0.09378, -0.05414, -0.7348), (3.691e-08, -0.1083, -0.7348), (-0.09378, -0.05414, -0.7348), (-0.09378, 0.05414, -0.7348), (0.07775, 0.04489, -0.7348), (4.535e-08, 0.08978, -0.7348), (0.07775, -0.04489, -0.7348), (3.75e-08, -0.08978, -0.7348), (-0.07775, -0.04489, -0.7348), (-0.07775, 0.04489, -0.7348), (0.07775, 0.04489, -0.6991), (5.059e-08, 0.08978, -0.6991), (0.07775, -0.04489, -0.6991), (4.274e-08, -0.08978, -0.6991), (-0.07775, -0.04489, -0.6991), (-0.07775, 0.04489, -0.6991), (0.08983, -0.08114, -0.6725), (0.08983, -0.08114, -0.5782), (0.02536, -0.1184, -0.5782), (0.02536, -0.1184, -0.6725), (0.3227, -0.4597, -0.534), (0.3303, -0.5435, -0.6789), (0.3928, -0.4977, -0.5084), (0.4004, -0.5814, -0.6533), (0.3884, -0.5702, -0.4667), (0.396, -0.6539, -0.6116), (0.3138, -0.6048, -0.4507), (0.3214, -0.6885, -0.5955), (0.2437, -0.5668, -0.4763), (0.2513, -0.6506, -0.6211), (0.2481, -0.4943, -0.5179), (0.2557, -0.578, -0.6628), (0.381, -0.645, -0.5823), (0.3762, -0.5917, -0.4902), (0.3288, -0.6137, -0.48), (0.3336, -0.667, -0.5721), (0.5499, -0.9365, -0.3884), (0.5464, -0.8976, -0.3211), (0.5118, -0.9137, -0.3137), (0.5153, -0.9526, -0.3809), (0.3085, -0.4848, -0.5613), (0.3129, -0.5331, -0.6448), (0.2699, -0.553, -0.6355), (0.2655, -0.5047, -0.552), (0.5631, -0.8899, -0.4008), (0.4703, -0.9327, -0.3805), (0.5842, -0.9373, -0.4046), (0.4914, -0.9802, -0.3843), (0.6041, -0.9604, -0.3623), (0.5113, -1.003, -0.342), (0.6029, -0.9361, -0.3163), (0.5101, -0.9789, -0.296), (0.5818, -0.8886, -0.3125), (0.489, -0.9314, -0.2922), (0.5619, -0.8655, -0.3548), (0.4691, -0.9083, -0.3345), (0.5201, -0.9663, -0.2983), (0.587, -0.9354, -0.313), (0.5718, -0.9012, -0.3102), (0.5049, -0.9321, -0.2956), (0.5759, -0.9829, -0.1773), (0.614, -0.9653, -0.1857), (0.6053, -0.9458, -0.1841), (0.5672, -0.9634, -0.1758), (0.5044, -0.9779, -0.3818), (0.5758, -0.9449, -0.3974), (0.5911, -0.9627, -0.3649), (0.5197, -0.9957, -0.3493), (0.5701, -1.085, -0.3942), (0.6086, -1.067, -0.4026), (0.6168, -1.077, -0.3851), (0.5784, -1.094, -0.3766)], [], [(0, 2, 3, 1), (2, 4, 5, 3), (5, 36, 39, 7), (6, 8, 9, 7), (7, 15, 14, 5), (8, 10, 11, 9), (10, 0, 1, 11), (0, 10, 8, 6, 4, 2), (14, 20, 18, 12), (1, 13, 17, 11), (9, 16, 15, 7), (5, 14, 12, 3), (11, 17, 16, 9), (3, 12, 13, 1), (18, 24, 25, 19), (17, 23, 22, 16), (15, 21, 20, 14), (12, 18, 19, 13), (13, 19, 23, 17), (16, 22, 21, 15), (29, 35, 34, 28), (19, 25, 29, 23), (22, 28, 27, 21), (20, 26, 24, 18), (23, 29, 28, 22), (21, 27, 26, 20), (30, 32, 33, 34, 35, 31), (27, 33, 32, 26), (24, 30, 31, 25), (25, 31, 35, 29), (28, 34, 33, 27), (26, 32, 30, 24), (4, 37, 36, 5), (7, 39, 38, 6), (6, 38, 37, 4), (40, 42, 43, 41), (42, 44, 45, 43), (47, 55, 54, 46), (46, 48, 49, 47), (43, 45, 47, 49, 51, 41), (48, 50, 51, 49), (51, 62, 61, 41), (40, 50, 48, 46, 44, 42), (52, 56, 59, 55), (46, 54, 53, 44), (45, 52, 55, 47), (44, 53, 52, 45), (57, 58, 59, 56), (53, 57, 56, 52), (55, 59, 58, 54), (54, 58, 57, 53), (38, 39, 62, 63), (50, 63, 62, 51), (41, 61, 60, 40), (40, 60, 63, 50), (37, 38, 63, 60), (36, 37, 60, 61), (39, 36, 61, 62), (64, 66, 67, 65), (69, 87, 86, 68), (68, 70, 71, 69), (72, 78, 77, 70), (67, 69, 71, 73, 75, 65), (72, 74, 75, 73), (74, 64, 65, 75), (64, 74, 72, 70, 68, 66), (79, 83, 82, 78), (71, 76, 79, 73), (70, 77, 76, 71), (73, 79, 78, 72), (81, 82, 83, 80), (78, 82, 81, 77), (76, 80, 83, 79), (77, 81, 80, 76), (87, 91, 90, 86), (68, 86, 85, 66), (67, 84, 87, 69), (66, 85, 84, 67), (89, 90, 91, 88), (86, 90, 89, 85), (84, 88, 91, 87), (85, 89, 88, 84)])
me_cylinder_005.polygons.foreach_set('material_index', [0, 0, 0, 0, 0, 0, 0, 0, 0, 0, 0, 0, 0, 0, 0, 0, 0, 0, 0, 0, 0, 0, 0, 0, 0, 0, 0, 0, 0, 0, 0, 0, 0, 0, 0, 0, 0, 0, 0, 0, 0, 0, 0, 1, 0, 0, 0, 0, 1, 1, 1, 1, 0, 0, 0, 1, 1, 1, 0, 0, 0, 0, 0, 0, 0, 0, 2, 0, 0, 0, 2, 2, 2, 2, 2, 0, 0, 0, 2, 2, 2, 2])
_uv = me_cylinder_005.uv_layers.new(name='UVMap')
_uv.uv.foreach_set('vector', [1.0, 0.5, 0.8333, 0.5, 0.8333, 1.0, 1.0, 1.0, 0.8333, 0.5, 0.6667, 0.5, 0.6667, 1.0, 0.8333, 1.0, 0.6667, 1.0, 0.6667, 1.0, 0.5, 1.0, 0.5, 1.0, 0.5, 0.5, 0.3333, 0.5, 0.3333, 1.0, 0.5, 1.0, 0.5, 1.0, 0.5, 1.0, 0.6667, 1.0, 0.6667, 1.0, 0.3333, 0.5, 0.1667, 0.5, 0.1667, 1.0, 0.3333, 1.0, 0.1667, 0.5, -8.941e-08, 0.5, -8.941e-08, 1.0, 0.1667, 1.0, 0.75, 0.49, 0.5422, 0.37, 0.5422, 0.13, 0.75, 0.01, 0.9578, 0.13, 0.9578, 0.37, 0.6667, 1.0, 0.6667, 1.0, 0.8333, 1.0, 0.8333, 1.0, -8.941e-08, 1.0, -8.941e-08, 1.0, 0.1667, 1.0, 0.1667, 1.0, 0.3333, 1.0, 0.3333, 1.0, 0.5, 1.0, 0.5, 1.0, 0.6667, 1.0, 0.6667, 1.0, 0.8333, 1.0, 0.8333, 1.0, 0.1667, 1.0, 0.1667, 1.0, 0.3333, 1.0, 0.3333, 1.0, 0.8333, 1.0, 0.8333, 1.0, 1.0, 1.0, 1.0, 1.0, 0.8333, 1.0, 0.8333, 1.0, 1.0, 1.0, 1.0, 1.0, 0.1667, 1.0, 0.1667, 1.0, 0.3333, 1.0, 0.3333, 1.0, 0.5, 1.0, 0.5, 1.0, 0.6667, 1.0, 0.6667, 1.0, 0.8333, 1.0, 0.8333, 1.0, 1.0, 1.0, 1.0, 1.0, -8.941e-08, 1.0, -8.941e-08, 1.0, 0.1667, 1.0, 0.1667, 1.0, 0.3333, 1.0, 0.3333, 1.0, 0.5, 1.0, 0.5, 1.0, 0.1667, 1.0, 0.1667, 1.0, 0.3333, 1.0, 0.3333, 1.0, -8.941e-08, 1.0, -8.941e-08, 1.0, 0.1667, 1.0, 0.1667, 1.0, 0.3333, 1.0, 0.3333, 1.0, 0.5, 1.0, 0.5, 1.0, 0.6667, 1.0, 0.6667, 1.0, 0.8333, 1.0, 0.8333, 1.0, 0.1667, 1.0, 0.1667, 1.0, 0.3333, 1.0, 0.3333, 1.0, 0.5, 1.0, 0.5, 1.0, 0.6667, 1.0, 0.6667, 1.0, 0.4578, 0.37, 0.4578, 0.13, 0.25, 0.01, 0.04215, 0.13, 0.04215, 0.37, 0.25, 0.49, 0.5, 1.0, 0.5, 1.0, 0.6667, 1.0, 0.6667, 1.0, 0.8333, 1.0, 0.8333, 1.0, 1.0, 1.0, 1.0, 1.0, -8.941e-08, 1.0, -8.941e-08, 1.0, 0.1667, 1.0, 0.1667, 1.0, 0.3333, 1.0, 0.3333, 1.0, 0.5, 1.0, 0.5, 1.0, 0.6667, 1.0, 0.6667, 1.0, 0.8333, 1.0, 0.8333, 1.0, 0.6667, 0.5, 0.6667, 0.5, 0.6667, 1.0, 0.6667, 1.0, 0.5, 1.0, 0.5, 1.0, 0.5, 0.5, 0.5, 0.5, 0.75, 0.01, 0.75, 0.01, 0.9578, 0.13, 0.9578, 0.13, 1.0, 0.5, 0.8333, 0.5, 0.8333, 1.0, 1.0, 1.0, 0.8333, 0.5, 0.6667, 0.5, 0.6667, 1.0, 0.8333, 1.0, 0.5, 1.0, 0.5, 1.0, 0.5, 0.5, 0.5, 0.5, 0.5, 0.5, 0.3333, 0.5, 0.3333, 1.0, 0.5, 1.0, 0.4578, 0.37, 0.4578, 0.13, 0.25, 0.01, 0.04215, 0.13, 0.04215, 0.37, 0.25, 0.49, 0.3333, 0.5, 0.1667, 0.5, 0.1667, 1.0, 0.3333, 1.0, 0.04215, 0.37, 0.04215, 0.37, 0.25, 0.49, 0.25, 0.49, 0.75, 0.49, 0.5422, 0.37, 0.5422, 0.13, 0.75, 0.01, 0.9578, 0.13, 0.9578, 0.37, 0.4578, 0.13, 0.4578, 0.13, 0.25, 0.01, 0.25, 0.01, 0.75, 0.01, 0.75, 0.01, 0.9578, 0.13, 0.9578, 0.13, 0.4578, 0.13, 0.4578, 0.13, 0.25, 0.01, 0.25, 0.01, 0.6667, 0.5, 0.6667, 0.5, 0.6667, 1.0, 0.6667, 1.0, 0.6667, 0.5, 0.5, 0.5, 0.5, 1.0, 0.6667, 1.0, 0.6667, 0.5, 0.6667, 0.5, 0.6667, 1.0, 0.6667, 1.0, 0.5, 1.0, 0.5, 1.0, 0.5, 0.5, 0.5, 0.5, 0.75, 0.01, 0.75, 0.01, 0.9578, 0.13, 0.9578, 0.13, 0.5, 0.5, 0.5, 1.0, 0.1667, 1.0, 0.1667, 0.5, 0.1667, 0.5, 0.1667, 0.5, 0.1667, 1.0, 0.1667, 1.0, 1.0, 1.0, 1.0, 1.0, 1.0, 0.5, 1.0, 0.5, 0.75, 0.49, 0.75, 0.49, 0.5422, 0.37, 0.5422, 0.37, 0.9578, 0.13, 0.5, 0.5, 0.5422, 0.37, 0.75, 0.49, 0.6667, 1.0, 0.9578, 0.13, 1.0, 0.5, 1.0, 1.0, 0.5, 1.0, 0.6667, 1.0, 0.25, 0.49, 0.1667, 1.0, 1.0, 0.5, 0.8333, 0.5, 0.8333, 1.0, 1.0, 1.0, 0.6667, 1.0, 0.6667, 1.0, 0.6667, 0.5, 0.6667, 0.5, 0.6667, 0.5, 0.5, 0.5, 0.5, 1.0, 0.6667, 1.0, 0.5422, 0.13, 0.5422, 0.13, 0.75, 0.01, 0.75, 0.01, 0.4578, 0.37, 0.4578, 0.13, 0.25, 0.01, 0.04215, 0.13, 0.04215, 0.37, 0.25, 0.49, 0.3333, 0.5, 0.1667, 0.5, 0.1667, 1.0, 0.3333, 1.0, 0.1667, 0.5, -8.941e-08, 0.5, -8.941e-08, 1.0, 0.1667, 1.0, 0.75, 0.49, 0.5422, 0.37, 0.5422, 0.13, 0.75, 0.01, 0.9578, 0.13, 0.9578, 0.37, 0.3333, 1.0, 0.3333, 1.0, 0.3333, 0.5, 0.3333, 0.5, 0.25, 0.01, 0.25, 0.01, 0.04215, 0.13, 0.04215, 0.13, 0.5, 0.5, 0.5, 0.5, 0.5, 1.0, 0.5, 1.0, 0.3333, 1.0, 0.3333, 1.0, 0.3333, 0.5, 0.3333, 0.5, 0.5, 0.5, 0.3333, 0.5, 0.3333, 1.0, 0.5, 1.0, 0.5422, 0.13, 0.5422, 0.13, 0.75, 0.01, 0.75, 0.01, 0.25, 0.01, 0.25, 0.01, 0.04215, 0.13, 0.04215, 0.13, 0.5, 0.5, 0.5, 0.5, 0.5, 1.0, 0.5, 1.0, 0.6667, 1.0, 0.6667, 1.0, 0.6667, 0.5, 0.6667, 0.5, 0.9578, 0.13, 0.9578, 0.13, 0.9578, 0.37, 0.9578, 0.37, 0.4578, 0.37, 0.4578, 0.37, 0.4578, 0.13, 0.4578, 0.13, 0.8333, 0.5, 0.8333, 0.5, 0.8333, 1.0, 0.8333, 1.0, 0.8333, 0.5, 0.6667, 0.5, 0.6667, 1.0, 0.8333, 1.0, 0.9578, 0.13, 0.9578, 0.13, 0.9578, 0.37, 0.9578, 0.37, 0.4578, 0.37, 0.4578, 0.37, 0.4578, 0.13, 0.4578, 0.13, 0.8333, 0.5, 0.8333, 0.5, 0.8333, 1.0, 0.8333, 1.0])
me_cylinder_005.materials.append(mat_armaxlecolor)
me_cylinder_005.materials.append(mat_armlimbcolor)
me_cylinder_005.materials.append(mat_fendercolor)
me_cylinder_005.use_remesh_fix_poles = True
me_cylinder_005.use_remesh_preserve_attributes = False
me_cylinder_005.update()
me_cylinder_003 = bpy.data.meshes.new('Cylinder.003')
me_cylinder_003.from_pydata([(0.0, 0.05112, -0.4652), (0.0, 0.05112, 0.4652), (0.04428, 0.02556, -0.4652), (0.04428, 0.02556, 0.4652), (0.04428, -0.02556, -0.4652), (0.04428, -0.02556, 0.4652), (-4.469e-09, -0.05112, -0.4652), (-4.469e-09, -0.05112, 0.4652), (-0.04428, -0.02556, -0.4652), (-0.04428, -0.02556, 0.4652), (-0.04428, 0.02556, -0.4652), (-0.04428, 0.02556, 0.4652), (-0.04904, -0.2606, 0.2619), (-0.04904, -0.2606, 0.4206), (-0.02142, 0.08401, 0.2675), (-0.02142, 0.08401, 0.4457), (0.04903, -0.2606, 0.2619), (0.04903, -0.2606, 0.4206), (0.02142, 0.08401, 0.2675), (0.02142, 0.08401, 0.4457), (-0.06423, 0.0001705, 0.2382), (-0.02648, -0.08676, 0.2586), (-0.03363, -0.1737, 0.2806), (-0.03363, -0.1737, 0.4091), (-0.02648, -0.08676, 0.4301), (-0.06423, 0.0001705, 0.4447), (0.03363, -0.1737, 0.2806), (0.02648, -0.08676, 0.2586), (0.06423, 0.0001705, 0.2382), (0.06423, 0.0001705, 0.4447), (0.02648, -0.08676, 0.4301), (0.03363, -0.1737, 0.4091), (-0.02142, 0.2606, 0.3713), (-0.02142, 0.2606, 0.342), (0.02142, 0.2606, 0.342), (0.02142, 0.2606, 0.3713)], [], [(0, 1, 3, 2), (2, 3, 5, 4), (4, 5, 7, 6), (6, 7, 9, 8), (3, 1, 11, 9, 7, 5), (8, 9, 11, 10), (10, 11, 1, 0), (0, 2, 4, 6, 8, 10), (20, 25, 15, 14), (19, 18, 34, 35), (26, 31, 17, 16), (16, 17, 13, 12), (22, 26, 16, 12), (31, 23, 13, 17), (19, 15, 25, 29), (29, 25, 24, 30), (30, 24, 23, 31), (14, 18, 28, 20), (20, 28, 27, 21), (21, 27, 26, 22), (18, 19, 29, 28), (28, 29, 30, 27), (27, 30, 31, 26), (12, 13, 23, 22), (22, 23, 24, 21), (21, 24, 25, 20), (33, 32, 35, 34), (18, 14, 33, 34), (15, 19, 35, 32), (14, 15, 32, 33)])
me_cylinder_003.polygons.foreach_set('material_index', [1, 1, 1, 1, 1, 1, 1, 1, 0, 0, 0, 0, 0, 0, 0, 0, 0, 0, 0, 0, 0, 0, 0, 0, 0, 0, 0, 0, 0, 0])
_uv = me_cylinder_003.uv_layers.new(name='UVMap')
_uv.uv.foreach_set('vector', [1.0, 0.5, 1.0, 1.0, 0.8333, 1.0, 0.8333, 0.5, 0.8333, 0.5, 0.8333, 1.0, 0.6667, 1.0, 0.6667, 0.5, 0.6667, 0.5, 0.6667, 1.0, 0.5, 1.0, 0.5, 0.5, 0.5, 0.5, 0.5, 1.0, 0.3333, 1.0, 0.3333, 0.5, 0.4578, 0.37, 0.25, 0.49, 0.04215, 0.37, 0.04215, 0.13, 0.25, 0.01, 0.4578, 0.13, 0.3333, 0.5, 0.3333, 1.0, 0.1667, 1.0, 0.1667, 0.5, 0.1667, 0.5, 0.1667, 1.0, -8.941e-08, 1.0, -8.941e-08, 0.5, 0.75, 0.49, 0.9578, 0.37, 0.9578, 0.13, 0.75, 0.01, 0.5422, 0.13, 0.5422, 0.37, 0.375, 0.1875, 0.625, 0.1875, 0.625, 0.25, 0.375, 0.25, 0.625, 0.5, 0.375, 0.5, 0.375, 0.5, 0.625, 0.5, 0.375, 0.6875, 0.625, 0.6875, 0.625, 0.75, 0.375, 0.75, 0.375, 0.75, 0.625, 0.75, 0.625, 1.0, 0.375, 1.0, 0.125, 0.6875, 0.375, 0.6875, 0.375, 0.75, 0.125, 0.75, 0.625, 0.6875, 0.875, 0.6875, 0.875, 0.75, 0.625, 0.75, 0.625, 0.5, 0.875, 0.5, 0.875, 0.5625, 0.625, 0.5625, 0.625, 0.5625, 0.875, 0.5625, 0.875, 0.625, 0.625, 0.625, 0.625, 0.625, 0.875, 0.625, 0.875, 0.6875, 0.625, 0.6875, 0.125, 0.5, 0.375, 0.5, 0.375, 0.5625, 0.125, 0.5625, 0.125, 0.5625, 0.375, 0.5625, 0.375, 0.625, 0.125, 0.625, 0.125, 0.625, 0.375, 0.625, 0.375, 0.6875, 0.125, 0.6875, 0.375, 0.5, 0.625, 0.5, 0.625, 0.5625, 0.375, 0.5625, 0.375, 0.5625, 0.625, 0.5625, 0.625, 0.625, 0.375, 0.625, 0.375, 0.625, 0.625, 0.625, 0.625, 0.6875, 0.375, 0.6875, 0.375, 0.0, 0.625, 0.0, 0.625, 0.0625, 0.375, 0.0625, 0.375, 0.0625, 0.625, 0.0625, 0.625, 0.125, 0.375, 0.125, 0.375, 0.125, 0.625, 0.125, 0.625, 0.1875, 0.375, 0.1875, 0.375, 0.25, 0.625, 0.25, 0.625, 0.5, 0.375, 0.5, 0.375, 0.5, 0.125, 0.5, 0.125, 0.5, 0.375, 0.5, 0.875, 0.5, 0.625, 0.5, 0.625, 0.5, 0.875, 0.5, 0.375, 0.25, 0.625, 0.25, 0.625, 0.25, 0.375, 0.25])
me_cylinder_003.materials.append(mat_axeheadcolor)
me_cylinder_003.materials.append(mat_axehandlecolor)
me_cylinder_003.use_remesh_fix_poles = True
me_cylinder_003.use_remesh_preserve_attributes = False
me_cylinder_003.update()

# ---- objects
ob_mainbody = bpy.data.objects.new('MainBody', me_sphere_002)
ob_wheels = bpy.data.objects.new('Wheels', me_cylinder_001)
ob_rightarm = bpy.data.objects.new('RightArm', me_cylinder_002)
ob_axe = bpy.data.objects.new('Axe', me_cylinder_004)
ob_leftarm = bpy.data.objects.new('LeftArm', me_cylinder_005)
ob_hammer = bpy.data.objects.new('Hammer', me_cylinder_003)

# ---- transforms, parenting, visibility, modifiers, constraints
ob_mainbody.location = (0.0, 0.0, 0.0)
ob_wheels.location = (-1.68e-17, -0.1622, -0.9054)
_m = ob_wheels.modifiers.new('Mirror', 'MIRROR')
ob_rightarm.location = (0.0, -0.4, -0.002703)
ob_rightarm.rotation_euler = (1.571, 1.467, 1.571)
ob_axe.location = (0.6422, 0.2974, 0.2208)
ob_axe.rotation_euler = (-0.007186, -0.06641, 0.4339)
ob_leftarm.location = (0.0, -0.4, -0.002703)
ob_leftarm.rotation_euler = (1.571, 1.467, 1.571)
ob_hammer.location = (-0.6486, 0.2974, 0.2208)
ob_hammer.rotation_euler = (0.1259, -0.004212, -0.4391)

# ---- collection membership
scene.collection.objects.link(ob_mainbody)
scene.collection.objects.link(ob_wheels)
scene.collection.objects.link(ob_rightarm)
scene.collection.objects.link(ob_axe)
scene.collection.objects.link(ob_leftarm)
scene.collection.objects.link(ob_hammer)

# ---- scene / render settings (as saved in the file)
scene.frame_start = 1; scene.frame_end = 250; scene.frame_set(43)
scene.render.engine = 'BLENDER_EEVEE_NEXT'
scene.cycles.sampling_pattern = 'TABULATED_SOBOL'
scene.cycles.use_light_tree = False
scene.view_settings.view_transform = 'Filmic'
bpy.context.view_layer.update()

# ---- added for rendering (the .blend has no active camera and no usable light): camera, sun
cam_auto = bpy.data.cameras.new('AutoCamera')
cam_auto.lens = 50.0
cam_auto.sensor_width = 36.0
cam_auto.clip_end = 1000.0
ob_auto_camera = bpy.data.objects.new('AutoCamera', cam_auto)
scene.collection.objects.link(ob_auto_camera)
ob_auto_camera.location = (3.50227, -4.62344, 2.87334)
ob_auto_camera.rotation_euler = (1.09748, -7.21219e-08, 0.694738)
scene.camera = ob_auto_camera
light_auto_sun = bpy.data.lights.new('AutoSun', 'SUN')
light_auto_sun.energy = 3.0
light_auto_sun.angle = 0.0523599
ob_auto_sun = bpy.data.objects.new('AutoSun', light_auto_sun)
scene.collection.objects.link(ob_auto_sun)
ob_auto_sun.rotation_euler = (0.872665, 0.174533, 0.523599)
bpy.context.view_layer.update()
